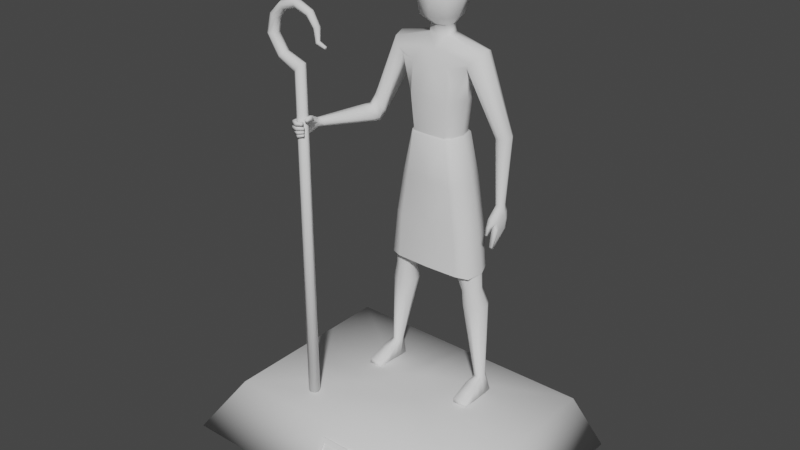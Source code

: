 # Source: herdsman.blend  (saved by Blender 2.80.75; exported with 4.5.12 LTS)
import bpy
from mathutils import Matrix  # noqa: F401  (used for matrix-valued properties, if any)

bpy.ops.wm.read_factory_settings(use_empty=True)
scene = bpy.context.scene
scene.name = 'Scene'

# ---- collections
col_collection = bpy.data.collections.new('Collection'); scene.collection.children.link(col_collection)

# ---- world
world_world = bpy.data.worlds.new('World'); scene.world = world_world
world_world.use_nodes = True; world_world.node_tree.nodes.clear()
_N = world_world.node_tree.nodes; _L = world_world.node_tree.links
n0 = _N.new('ShaderNodeOutputWorld'); n0.name = 'World Output'; n0.location = (300, 300)
n1 = _N.new('ShaderNodeBackground'); n1.name = 'Background'; n1.location = (10, 300)
n1.inputs[0].default_value = (0.05088, 0.05088, 0.05088, 1.0)
_L.new(n1.outputs[0], n0.inputs[0])
n0.is_active_output = True
world_world.color = (0.05088, 0.05088, 0.05088)
world_world.use_sun_shadow = False
world_world.sun_shadow_jitter_overblur = 0.0

# ---- meshes
me_plane = bpy.data.meshes.new('Plane')
me_plane.from_pydata([(-1.43, -0.795, -1.577), (-0.6194, -0.795, -1.577), (-1.43, -0.1208, -2.026), (-0.6194, -0.1208, -2.026), (-1.365, -0.2047, -1.971), (-1.365, -0.7399, -1.614), (-0.7215, -0.7399, -1.614), (-0.7215, -0.2047, -1.971), (-1.365, -0.1847, -1.942), (-1.365, -0.7199, -1.585), (-0.7215, -0.7199, -1.585), (-0.7215, -0.1847, -1.942), (-1.43, -0.1009, -1.998), (-1.43, -0.7751, -1.548), (-0.6194, -0.7751, -1.548), (-0.6194, -0.1009, -1.998)], [], [(5, 0, 2, 4), (6, 1, 0, 5), (7, 3, 1, 6), (4, 2, 3, 7), (9, 8, 12, 13), (10, 9, 13, 14), (11, 10, 14, 15), (8, 11, 15, 12), (4, 7, 11, 8), (6, 5, 9, 10), (1, 3, 15, 14), (2, 0, 13, 12), (7, 6, 10, 11), (5, 4, 8, 9), (3, 2, 12, 15), (0, 1, 14, 13)])
_uv = me_plane.uv_layers.new(name='UVMap')
_uv.uv.foreach_set('vector', [0.1031, 0.1031, 0.0, 0.0, 0.0, 1.0, 0.1031, 0.8969, 0.8969, 0.1031, 1.0, 0.0, 0.0, 0.0, 0.1031, 0.1031, 0.8969, 0.8969, 1.0, 1.0, 1.0, 0.0, 0.8969, 0.1031, 0.1031, 0.8969, 0.0, 1.0, 1.0, 1.0, 0.8969, 0.8969, 0.1031, 0.1031, 0.1031, 0.8969, 0.0, 1.0, 0.0, 0.0, 0.8969, 0.1031, 0.1031, 0.1031, 0.0, 0.0, 1.0, 0.0, 0.8969, 0.8969, 0.8969, 0.1031, 1.0, 0.0, 1.0, 1.0, 0.1031, 0.8969, 0.8969, 0.8969, 1.0, 1.0, 0.0, 1.0, 0.1031, 0.8969, 0.8969, 0.8969, 0.8969, 0.8969, 0.1031, 0.8969, 0.8969, 0.1031, 0.1031, 0.1031, 0.1031, 0.1031, 0.8969, 0.1031, 1.0, 0.0, 1.0, 1.0, 1.0, 1.0, 1.0, 0.0, 0.0, 1.0, 0.0, 0.0, 0.0, 0.0, 0.0, 1.0, 0.8969, 0.8969, 0.8969, 0.1031, 0.8969, 0.1031, 0.8969, 0.8969, 0.1031, 0.1031, 0.1031, 0.8969, 0.1031, 0.8969, 0.1031, 0.1031, 1.0, 1.0, 0.0, 1.0, 0.0, 1.0, 1.0, 1.0, 0.0, 0.0, 1.0, 0.0, 1.0, 0.0, 0.0, 0.0])
me_plane.use_remesh_preserve_volume = False
me_plane.use_remesh_preserve_attributes = False
me_plane.use_mirror_vertex_groups = False
me_plane.update()
me_cube = bpy.data.meshes.new('Cube')
me_cube.from_pydata([(0.2534, 1.033, -1.134), (0.2534, 0.7163, -1.134), (1.092, 0.9941, -7.872), (0.3836, 1.266, -2.264), (0.4208, 1.196, -0.1053), (0.4208, 0.5475, -0.1053), (0.8965, 0.6711, -6.042), (0.4428, 0.4901, -1.635), (0.286, 1.075, 0.1874), (0.286, 0.6681, 0.1874), (0.8445, 1.078, -6.051), (0.408, 0.493, -2.93), (0.7561, 1.1, -1.595), (0.9809, 0.6929, -1.353), (0.9578, 1.063, -1.343), (0.6253, 1.207, -3.681), (0.6243, 0.5399, -3.681), (0.7102, 1.0, -6.074), (0.9941, 1.037, -6.026), (1.031, 0.7494, -6.02), (0.7469, 0.7121, -6.068), (0.9814, 0.97, -8.264), (1.292, 0.9983, -8.253), (1.203, 0.8215, -7.919), (1.042, 0.8006, -7.933), (0.9981, 0.1947, -8.292), (1.287, 0.1947, -8.292), (1.287, 0.1947, -8.168), (0.9981, 0.1947, -8.168), (0.2294, 1.03, -0.9629), (0.2294, 0.7199, -0.9629), (1.143, 0.1947, -8.168), (0.364, 1.214, -2.93), (0.3491, 1.128, -0.8002), (0.3491, 0.5522, -0.8002), (1.143, 0.1947, -8.292), (0.3996, 0.5396, -3.72), (0.56, 1.149, -2.263), (0.56, 0.5667, -2.263), (0.4945, 1.106, -2.929), (0.4945, 0.6009, -2.929), (1.017, 0.9506, -7.892), (1.178, 0.9723, -7.871), (0.9905, 0.6386, -8.299), (1.295, 0.6386, -8.299), (0.9943, 0.4145, -8.296), (1.291, 0.4145, -8.296), (1.254, 0.5629, -7.999), (1.007, 0.5629, -7.999), (0.9596, 1.067, -1.34), (0.9927, 0.6774, -1.34), (0.7813, 0.6129, -1.591), (0.4017, 1.288, -3.697), (1.137, 0.9842, -8.258), (1.13, 0.7789, -7.935), (1.143, 0.6386, -8.299), (1.143, 0.4145, -8.296), (1.13, 0.5629, -7.999), (0.4461, 0.45, -2.264), (0.3163, 1.255, -1.604), (0.06853, 0.5436, -3.908), (0.06854, 1.206, -3.913), (-0.1163, 1.033, -1.134), (-0.1163, 0.7163, -1.134), (-0.955, 0.9911, -7.873), (-0.2466, 1.266, -2.264), (-0.2837, 1.196, -0.1053), (-0.2837, 0.5475, -0.1053), (-0.7595, 0.6711, -6.042), (-0.3058, 0.4901, -1.635), (-0.149, 1.075, 0.1874), (-0.149, 0.6681, 0.1874), (-0.7075, 1.078, -6.051), (-0.2709, 0.493, -2.93), (-0.619, 1.1, -1.595), (-0.8438, 0.6929, -1.353), (-0.8208, 1.063, -1.343), (-0.4885, 1.221, -3.682), (-0.4874, 0.5399, -3.682), (-0.5731, 1.0, -6.074), (-0.857, 1.037, -6.026), (-0.8938, 0.7494, -6.02), (-0.6099, 0.7121, -6.068), (-0.8444, 0.97, -8.264), (-1.155, 0.9983, -8.253), (-1.063, 0.8233, -7.918), (-0.907, 0.8029, -7.932), (-0.861, 0.1947, -8.292), (-1.15, 0.1947, -8.292), (-1.15, 0.1947, -8.168), (-0.861, 0.1947, -8.168), (-0.09235, 1.03, -0.9629), (-0.09235, 0.7199, -0.9629), (-1.005, 0.1947, -8.168), (-0.2269, 1.214, -2.93), (-0.2121, 1.128, -0.8002), (-0.2121, 0.5522, -0.8002), (-1.005, 0.1947, -8.292), (-0.2626, 0.5396, -3.72), (-0.4229, 1.149, -2.263), (-0.4229, 0.5667, -2.263), (-0.3574, 1.106, -2.929), (-0.3574, 0.6009, -2.929), (-0.883, 0.9488, -7.893), (-1.039, 0.9699, -7.872), (-0.8535, 0.6386, -8.299), (-1.158, 0.6386, -8.299), (-0.8573, 0.4145, -8.296), (-1.154, 0.4145, -8.296), (-1.106, 0.5629, -7.999), (-0.8728, 0.5629, -7.999), (-0.8225, 1.067, -1.34), (-0.8557, 0.6774, -1.34), (-0.6442, 0.6129, -1.591), (0.06853, 0.6555, -1.129), (0.06853, 1.094, -1.129), (0.06853, 1.138, 0.1813), (0.06853, 0.612, 0.1813), (0.06853, 0.455, -0.1075), (0.06853, 1.294, -0.1075), (0.06853, 0.6735, -0.9612), (0.06853, 1.076, -0.9612), (0.06853, 0.4603, -0.7959), (0.06853, 1.206, -0.7959), (0.06853, 0.4766, -2.933), (0.06853, 0.4902, -1.629), (0.06853, 0.4328, -2.266), (-0.2647, 1.288, -3.697), (0.06853, 1.231, -2.933), (0.06853, 1.283, -2.266), (-0.9997, 0.9842, -8.258), (-0.9924, 0.7818, -7.934), (-1.005, 0.6386, -8.299), (-1.005, 0.4145, -8.296), (-0.9892, 0.5629, -7.999), (-0.309, 0.45, -2.264), (-0.1793, 1.255, -1.604), (0.06853, 1.255, -1.602), (1.225, 1.139, -2.88), (1.24, 0.9109, -2.87), (1.463, 0.9277, -2.821), (1.448, 1.156, -2.831), (1.411, 0.8954, -4.069), (1.424, 0.7377, -4.051), (1.533, 0.7715, -4.033), (1.514, 0.9204, -4.049), (-0.9735, 0.3463, -2.846), (-1.141, 0.4922, -2.956), (-1.288, 0.514, -2.758), (-1.355, -0.739, -2.75), (-1.461, -0.7313, -2.806), (-1.549, -0.7625, -2.698), (-1.443, -0.766, -2.642), (-1.147, 0.3081, -2.635), (0.7187, 0.878, -3.671), (0.6774, 0.8761, -1.706), (0.5638, 0.8536, -2.929), (0.6554, 0.8579, -2.262), (0.2953, 0.8747, -1.134), (0.3402, 0.8751, 0.1874), (0.5085, 0.8747, -0.1053), (0.2717, 0.8747, -0.9629), (0.419, 0.8332, -0.8002), (0.06853, 0.8747, -3.91), (1.071, 0.9011, -6.013), (0.6698, 0.8484, -6.081), (0.9984, 0.8729, -7.916), (0.986, 0.8043, -8.282), (1.293, 0.8185, -8.276), (1.223, 0.9, -7.892), (0.06853, 0.8747, 0.2268), (1.14, 0.8114, -8.279), (-0.5818, 0.878, -3.672), (-0.5403, 0.8761, -1.706), (-0.4267, 0.8536, -2.929), (-0.5183, 0.8579, -2.262), (-0.1582, 0.8747, -1.134), (-0.2032, 0.8751, 0.1874), (-0.3715, 0.8747, -0.1053), (-0.1347, 0.8747, -0.9629), (-0.282, 0.8332, -0.8002), (-0.9342, 0.9011, -6.013), (-0.5327, 0.8484, -6.081), (-0.8644, 0.8733, -7.915), (-0.8489, 0.8043, -8.282), (-1.156, 0.8185, -8.276), (-1.083, 0.8997, -7.892), (-1.003, 0.8114, -8.279), (1.186, 1.022, -2.885), (1.502, 1.045, -2.816), (1.4, 0.8282, -4.065), (1.545, 0.8411, -4.038), (-1.385, -0.7311, -2.795), (-1.518, -0.77, -2.652), (-1.035, 0.4272, -2.942), (-1.243, 0.3912, -2.638), (-0.8892, 0.8863, -1.278), (1.026, 0.8863, -1.278), (0.3256, 0.6096, -1.384), (0.06853, 0.6096, -1.379), (0.8639, 0.5847, -1.497), (0.2624, 1.155, -1.369), (0.06853, 1.155, -1.366), (0.8398, 1.138, -1.486), (-0.1886, 0.6096, -1.384), (-0.7268, 0.5847, -1.497), (-0.1253, 1.155, -1.369), (-0.7028, 1.138, -1.486), (1.355, 0.872, -2.844), (1.333, 1.195, -2.857), (1.483, 0.7309, -4.039), (1.46, 0.9402, -4.062), (-1.526, -0.7424, -2.769), (-1.366, -0.7547, -2.672), (-1.236, 0.5345, -2.885), (-1.041, 0.2839, -2.695), (1.071, 1.151, -6.367), (0.7575, 0.7449, -6.406), (0.7105, 1.104, -6.4), (1.118, 0.7918, -6.375), (0.9481, 0.6936, -6.392), (0.881, 1.203, -6.381), (0.6598, 0.9153, -6.409), (1.169, 0.981, -6.364), (-0.9483, 1.149, -6.368), (-0.6375, 0.7469, -6.408), (-0.5911, 1.103, -6.401), (-0.9947, 0.7933, -6.376), (-0.8263, 0.6961, -6.394), (-0.7598, 1.2, -6.383), (-0.5408, 0.9156, -6.411), (-1.045, 0.9807, -6.366), (-0.2387, 0.591, -4.921), (-0.704, 1.164, -4.879), (-0.2175, 1.137, -4.928), (-0.7246, 0.6103, -4.875), (-0.5167, 0.5652, -4.898), (-0.4879, 1.185, -4.904), (-0.1943, 0.8595, -4.93), (-0.8023, 0.8917, -4.871), (0.3764, 0.5918, -4.921), (0.8405, 1.163, -4.879), (0.3554, 1.136, -4.928), (0.861, 0.611, -4.875), (0.6537, 0.5661, -4.898), (0.6249, 1.184, -4.904), (0.3322, 0.8595, -4.93), (0.9384, 0.8916, -4.871), (0.4355, 1.201, -0.4609), (0.4355, 0.5267, -0.4609), (0.07055, 1.301, -0.4598), (0.07055, 0.4281, -0.4598), (-0.2944, 1.201, -0.4609), (-0.2944, 0.5267, -0.4609), (-0.3853, 0.8644, -0.4609), (0.5264, 0.8644, -0.4609), (0.1263, 1.196, -3.972), (0.1287, 0.5501, -3.967), (0.6737, 1.209, -3.888), (0.6755, 0.5494, -3.887), (0.4529, 0.5432, -3.923), (0.4509, 1.207, -3.926), (0.1231, 0.8727, -3.971), (0.7676, 0.8798, -3.878), (0.02451, 1.196, -3.967), (0.02795, 0.8725, -3.966), (-0.6163, 0.88, -3.873), (0.02191, 0.5504, -3.962), (-0.5222, 1.209, -3.882), (-0.5243, 0.55, -3.881), (-0.3018, 0.5433, -3.917), (-0.2995, 1.207, -3.921), (0.5797, 1.207, -3.418), (0.579, 0.5612, -3.418), (0.06853, 1.273, -3.571), (0.06853, 0.5202, -3.568), (0.4025, 0.5234, -3.444), (0.4039, 1.262, -3.429), (-0.4427, 1.207, -3.419), (-0.4421, 0.5612, -3.419), (-0.2655, 0.5234, -3.445), (-0.2669, 1.262, -3.43), (-0.5277, 0.8695, -3.413), (0.6646, 0.8695, -3.412), (-1.169, 0.6535, -2.733), (-0.9308, 0.4186, -2.669), (-1.017, 0.3837, -2.516), (-1.223, 0.5304, -2.467), (-1.242, 0.6469, -2.603), (-1.067, 0.5967, -2.796), (-1.135, 0.4281, -2.455), (-0.963, 0.5113, -2.782), (-1.064, 0.1347, -2.706), (-1.33, 0.3386, -2.73), (-1.17, 0.1439, -2.639), (-1.01, 0.2124, -2.851), (-1.272, 0.2147, -2.629), (-1.08, 0.294, -2.934), (-1.287, 0.3747, -2.856), (-1.192, 0.3488, -2.935), (1.398, 0.8147, -4.766), (1.444, 0.8174, -4.781), (1.439, 0.8647, -4.788), (1.393, 0.8619, -4.774), (1.449, 0.7451, -4.863), (1.402, 0.744, -4.857), (1.404, 0.6972, -4.85), (1.451, 0.6983, -4.856), (1.473, 0.6467, -4.883), (1.418, 0.6349, -4.873), (1.432, 0.5809, -4.859), (1.488, 0.5927, -4.869), (1.525, 0.5622, -4.821), (1.465, 0.5537, -4.818), (1.474, 0.4984, -4.796), (1.534, 0.5069, -4.799), (1.423, 0.5284, -4.593), (1.377, 0.5378, -4.588), (1.369, 0.4925, -4.576), (1.415, 0.483, -4.58), (1.471, 0.5728, -4.446), (1.391, 0.5862, -4.44), (1.38, 0.5236, -4.417), (1.446, 0.5102, -4.423), (1.528, 0.6359, -4.336), (1.398, 0.6529, -4.332), (1.386, 0.572, -4.276), (1.484, 0.555, -4.28), (1.554, 0.7643, -4.515), (1.449, 0.7559, -4.506), (1.455, 0.668, -4.486), (1.552, 0.6722, -4.486), (1.461, 0.5909, -4.456), (1.549, 0.6043, -4.459), (1.551, 0.8589, -4.526), (1.452, 0.8503, -4.511), (1.543, 0.9284, -4.521), (1.444, 0.9199, -4.506), (1.568, 0.8197, -4.189), (1.556, 0.7485, -4.126), (1.569, 0.8854, -4.161), (1.374, 0.7741, -4.159), (1.499, 0.7021, -4.109), (1.401, 0.7136, -4.124), (1.412, 0.8521, -4.192), (1.446, 0.9399, -4.16), (1.449, 0.9438, -4.332), (1.563, 0.9256, -4.339), (1.561, 0.6997, -4.337), (1.577, 0.7979, -4.338), (1.564, 0.8618, -4.338), (1.464, 0.8156, -4.332), (-1.272, -1.326, -2.773), (-1.255, -1.361, -2.773), (-1.256, -1.362, -2.734), (-1.273, -1.327, -2.733), (-1.27, -1.326, -2.714), (-1.253, -1.364, -2.713), (-1.254, -1.364, -2.67), (-1.272, -1.326, -2.671), (-1.258, -1.332, -2.648), (-1.239, -1.374, -2.643), (-1.244, -1.372, -2.597), (-1.264, -1.33, -2.602), (-1.258, -1.353, -2.558), (-1.244, -1.403, -2.545), (-1.258, -1.393, -2.495), (-1.272, -1.344, -2.508), (-1.196, -1.316, -2.493), (-1.24, -1.331, -2.503), (-1.25, -1.332, -2.456), (-1.206, -1.317, -2.446), (-1.245, -1.122, -2.511), (-1.299, -1.161, -2.521), (-1.319, -1.151, -2.457), (-1.265, -1.112, -2.447), (-1.335, -1.032, -2.598), (-1.444, -1.146, -2.597), (-1.468, -1.114, -2.497), (-1.377, -1.001, -2.514), (-1.46, -1.217, -2.707), (-1.549, -1.219, -2.71), (-1.567, -1.215, -2.634), (-1.46, -1.216, -2.632), (-1.573, -1.183, -2.551), (-1.489, -1.207, -2.52), (-1.455, -1.198, -2.778), (-1.545, -1.204, -2.783), (-1.444, -1.142, -2.866), (-1.543, -1.15, -2.873), (-1.365, -1.376, -2.579), (-1.375, -1.439, -2.57), (-1.386, -1.428, -2.508), (-1.376, -1.366, -2.517), (-1.456, -1.33, -2.606), (-1.523, -1.364, -2.603), (-1.526, -1.351, -2.528), (-1.459, -1.317, -2.531), (-1.45, -1.335, -2.702), (-1.517, -1.373, -2.702), (-1.521, -1.367, -2.626), (-1.453, -1.33, -2.625), (-1.358, -1.361, -2.668), (-1.366, -1.424, -2.663), (-1.374, -1.418, -2.6), (-1.365, -1.355, -2.605), (-1.44, -1.31, -2.774), (-1.497, -1.348, -2.777), (-1.501, -1.348, -2.709), (-1.444, -1.31, -2.705), (-1.359, -1.354, -2.744), (-1.36, -1.413, -2.743), (-1.365, -1.412, -2.685), (-1.364, -1.354, -2.686), (-1.45, -1.261, -2.842), (-1.5, -1.306, -2.849), (-1.506, -1.308, -2.782), (-1.456, -1.264, -2.776), (-1.364, -1.346, -2.81), (-1.373, -1.4, -2.811), (-1.378, -1.401, -2.756), (-1.369, -1.347, -2.755), (-1.556, -1.069, -2.655), (-1.56, -1.044, -2.576), (-1.365, -0.891, -2.673), (-1.532, -0.9121, -2.723), (-1.536, -0.8767, -2.632), (-1.48, -0.8697, -2.591), (-1.412, -0.8239, -2.781), (-1.527, -0.8108, -2.779), (-1.532, -0.8167, -2.668), (-1.405, -0.8002, -2.667), (-1.384, -0.8099, -2.715), (-1.473, -0.8187, -2.803), (-1.409, -0.8568, -2.591), (-1.436, -0.9206, -2.717), (-1.46, -0.8054, -2.637), (-1.455, -1.082, -2.705), (-1.545, -1.073, -2.709), (-1.551, -0.8142, -2.725), (-1.449, -1.058, -2.756), (-1.54, -1.05, -2.76), (-1.426, -0.9069, -2.824), (-1.527, -0.8977, -2.827), (-1.436, -1.014, -2.849), (-1.535, -1.005, -2.853)], [(49, 14), (13, 50), (111, 76), (75, 112)], [(47, 57, 31, 27), (58, 126, 124, 11), (116, 8, 4, 119), (219, 220, 54, 23), (218, 221, 2, 41), (159, 9, 5, 160), (35, 26, 27, 31), (277, 272, 15, 52), (23, 54, 57, 47), (170, 117, 9, 159), (155, 157, 37, 12), (7, 58, 38, 51), (249, 251, 122, 34), (276, 273, 40, 11), (34, 122, 120, 30), (30, 120, 114, 1), (283, 273, 16, 154), (161, 30, 1, 158), (242, 245, 10, 17), (129, 3, 32, 128), (121, 29, 0, 115), (162, 34, 30, 161), (43, 55, 56, 45), (123, 33, 29, 121), (255, 249, 34, 162), (243, 244, 6, 19), (41, 2, 53, 21), (250, 248, 33, 123), (3, 37, 39, 32), (157, 38, 40, 156), (245, 241, 18, 10), (247, 243, 19, 164), (244, 240, 20, 6), (246, 242, 17, 165), (221, 216, 42, 2), (223, 219, 23, 169), (220, 217, 24, 54), (222, 218, 41, 166), (2, 42, 22, 53), (166, 167, 43, 24), (171, 168, 44, 55), (168, 169, 23, 44), (55, 44, 46, 56), (44, 23, 47, 46), (54, 24, 48, 57), (24, 43, 45, 48), (56, 46, 26, 35), (46, 47, 27, 26), (57, 48, 28, 31), (48, 45, 25, 28), (167, 171, 55, 43), (9, 117, 118, 5), (45, 56, 35, 25), (275, 276, 11, 124), (125, 126, 58, 7), (274, 277, 52, 61), (25, 35, 31, 28), (38, 58, 11, 40), (198, 199, 125, 7), (200, 198, 7, 51), (59, 3, 129, 137), (201, 59, 137, 202), (3, 59, 12, 37), (201, 203, 12, 59), (109, 89, 93, 134), (135, 73, 124, 126), (116, 119, 66, 70), (227, 85, 131, 228), (226, 103, 64, 229), (177, 178, 67, 71), (97, 93, 89, 88), (281, 127, 77, 278), (85, 109, 134, 131), (170, 177, 71, 117), (173, 74, 99, 175), (69, 113, 100, 135), (253, 96, 122, 251), (280, 73, 102, 279), (96, 92, 120, 122), (92, 63, 114, 120), (282, 172, 78, 279), (179, 176, 63, 92), (234, 79, 72, 237), (129, 128, 94, 65), (121, 115, 62, 91), (180, 179, 92, 96), (105, 107, 133, 132), (123, 121, 91, 95), (254, 180, 96, 253), (235, 81, 68, 236), (103, 83, 130, 64), (250, 123, 95, 252), (65, 94, 101, 99), (175, 174, 102, 100), (237, 72, 80, 233), (239, 181, 81, 235), (236, 68, 82, 232), (238, 182, 79, 234), (229, 64, 104, 224), (231, 186, 85, 227), (228, 131, 86, 225), (230, 183, 103, 226), (64, 130, 84, 104), (183, 86, 105, 184), (187, 132, 106, 185), (185, 106, 85, 186), (132, 133, 108, 106), (106, 108, 109, 85), (131, 134, 110, 86), (86, 110, 107, 105), (133, 97, 88, 108), (108, 88, 89, 109), (134, 93, 90, 110), (110, 90, 87, 107), (184, 105, 132, 187), (71, 67, 118, 117), (107, 87, 97, 133), (275, 124, 73, 280), (125, 69, 135, 126), (274, 61, 127, 281), (87, 90, 93, 97), (100, 102, 73, 135), (204, 69, 125, 199), (205, 113, 69, 204), (136, 137, 129, 65), (206, 202, 137, 136), (65, 99, 74, 136), (206, 136, 74, 207), (155, 12, 138, 188), (203, 49, 141, 209), (200, 51, 139, 208), (190, 143, 139, 188), (210, 144, 140, 208), (191, 145, 141, 189), (211, 142, 138, 209), (297, 299, 147, 194), (298, 293, 148, 214), (296, 294, 153, 195), (292, 295, 146, 215), (284, 214, 148, 288), (286, 215, 146, 285), (291, 194, 147, 289), (196, 176, 62, 111), (287, 196, 111, 288), (197, 49, 0, 158), (189, 197, 50, 140), (141, 49, 197, 189), (50, 197, 158, 1), (290, 112, 196, 287), (112, 63, 176, 196), (285, 146, 194, 291), (293, 296, 195, 148), (295, 297, 194, 146), (144, 191, 189, 140), (142, 190, 188, 138), (51, 155, 188, 139), (83, 184, 187, 130), (84, 185, 186, 104), (130, 187, 185, 84), (103, 183, 184, 83), (225, 86, 183, 230), (224, 104, 186, 231), (232, 82, 182, 238), (233, 80, 181, 239), (99, 101, 174, 175), (252, 95, 180, 254), (95, 91, 179, 180), (91, 62, 176, 179), (278, 77, 172, 282), (113, 173, 175, 100), (116, 70, 177, 170), (70, 66, 178, 177), (21, 53, 171, 167), (22, 42, 169, 168), (53, 22, 168, 171), (41, 21, 167, 166), (217, 222, 166, 24), (216, 223, 169, 42), (240, 246, 165, 20), (241, 247, 164, 18), (37, 157, 156, 39), (248, 255, 162, 33), (33, 162, 161, 29), (29, 161, 158, 0), (272, 283, 154, 15), (51, 38, 157, 155), (116, 170, 159, 8), (8, 159, 160, 4), (290, 153, 215, 286), (289, 147, 214, 284), (294, 292, 215, 153), (299, 298, 214, 147), (145, 211, 209, 141), (143, 210, 208, 139), (50, 200, 208, 140), (12, 203, 209, 138), (62, 206, 207, 111), (62, 115, 202, 206), (112, 205, 204, 63), (63, 204, 199, 114), (0, 49, 203, 201), (0, 201, 202, 115), (50, 1, 198, 200), (1, 114, 199, 198), (18, 164, 223, 216), (20, 165, 222, 217), (165, 17, 218, 222), (6, 20, 217, 220), (164, 19, 219, 223), (10, 18, 216, 221), (17, 10, 221, 218), (19, 6, 220, 219), (80, 224, 231, 181), (82, 225, 230, 182), (182, 230, 226, 79), (68, 228, 225, 82), (181, 231, 227, 81), (72, 229, 224, 80), (79, 226, 229, 72), (81, 227, 228, 68), (268, 233, 239, 266), (267, 232, 238, 265), (265, 238, 234, 264), (270, 236, 232, 267), (266, 239, 235, 269), (271, 237, 233, 268), (269, 235, 236, 270), (264, 234, 237, 271), (258, 263, 247, 241), (257, 262, 246, 240), (262, 256, 242, 246), (260, 257, 240, 244), (263, 259, 243, 247), (261, 258, 241, 245), (259, 260, 244, 243), (256, 261, 245, 242), (4, 160, 255, 248), (66, 252, 254, 178), (119, 250, 252, 66), (178, 254, 253, 67), (67, 253, 251, 118), (119, 4, 248, 250), (160, 5, 249, 255), (5, 118, 251, 249), (61, 52, 261, 256), (16, 36, 260, 259), (52, 15, 258, 261), (154, 16, 259, 263), (36, 60, 257, 260), (163, 61, 256, 262), (60, 163, 262, 257), (15, 154, 263, 258), (61, 264, 271, 127), (78, 269, 270, 98), (127, 271, 268, 77), (172, 266, 269, 78), (98, 270, 267, 60), (163, 265, 264, 61), (60, 267, 265, 163), (77, 268, 266, 172), (39, 156, 283, 272), (101, 278, 282, 174), (128, 274, 281, 94), (60, 275, 280, 98), (174, 282, 279, 102), (98, 280, 279, 78), (94, 281, 278, 101), (128, 32, 277, 274), (60, 36, 276, 275), (156, 40, 273, 283), (36, 16, 273, 276), (32, 39, 272, 277), (150, 212, 298, 299), (152, 213, 292, 294), (149, 192, 297, 295), (151, 193, 296, 293), (213, 149, 295, 292), (193, 152, 294, 296), (212, 151, 293, 298), (192, 150, 299, 297), (74, 289, 284, 207), (112, 290, 286, 205), (113, 285, 291, 173), (153, 290, 287, 195), (195, 287, 288, 148), (173, 291, 289, 74), (205, 286, 285, 113), (207, 284, 288, 111), (307, 306, 305, 304), (303, 302, 301, 300), (311, 310, 309, 308), (315, 314, 313, 312), (319, 318, 317, 316), (300, 301, 334, 335), (301, 302, 336, 334), (302, 303, 337, 336), (303, 300, 335, 337), (304, 305, 335, 334), (305, 306, 329, 335), (306, 307, 328, 329), (307, 304, 334, 328), (308, 309, 329, 328), (309, 310, 330, 329), (310, 311, 331, 330), (311, 308, 328, 331), (316, 317, 321, 320), (317, 318, 322, 321), (318, 319, 323, 322), (319, 316, 320, 323), (320, 321, 325, 324), (321, 322, 326, 325), (322, 323, 327, 326), (323, 320, 324, 327), (326, 327, 342, 343), (312, 313, 330, 331), (313, 314, 332, 330), (314, 315, 333, 332), (315, 312, 331, 333), (342, 327, 324, 339), (333, 324, 325, 332), (336, 337, 346, 347), (336, 347, 350, 334), (334, 350, 349, 328), (328, 349, 348, 331), (331, 348, 324, 333), (337, 335, 351, 346), (335, 329, 351), (329, 330, 351), (330, 332, 325, 351), (325, 341, 344, 351), (345, 346, 351, 344), (346, 345, 340, 347), (324, 348, 338, 339), (348, 349, 350, 338), (340, 338, 350, 347), (325, 326, 343, 341), (345, 211, 145, 340), (142, 211, 345, 344), (341, 190, 142, 344), (190, 341, 343, 143), (342, 210, 143, 343), (210, 342, 339, 144), (144, 339, 338, 191), (338, 340, 145, 191), (149, 213, 431, 432), (433, 428, 435, 442), (371, 370, 369, 368), (367, 366, 365, 364), (363, 362, 361, 360), (359, 358, 357, 356), (150, 433, 429, 212), (355, 354, 353, 352), (152, 193, 430, 436), (151, 439, 430, 193), (352, 353, 419, 418), (353, 354, 420, 419), (354, 355, 421, 420), (355, 352, 418, 421), (356, 357, 411, 410), (357, 358, 412, 411), (358, 359, 413, 412), (359, 356, 410, 413), (360, 361, 403, 402), (361, 362, 404, 403), (362, 363, 405, 404), (363, 360, 402, 405), (212, 429, 439, 151), (382, 384, 423, 422), (384, 385, 378, 423), (385, 383, 377, 378), (192, 428, 433, 150), (422, 423, 426, 425), (423, 378, 427, 426), (442, 443, 429, 433), (430, 426, 427, 436), (427, 434, 431, 436), (368, 369, 373, 372), (369, 370, 374, 373), (370, 371, 375, 374), (371, 368, 372, 375), (372, 373, 377, 376), (373, 374, 378, 377), (374, 375, 379, 378), (375, 372, 376, 379), (376, 377, 424), (424, 435, 428, 432), (378, 379, 434, 427), (379, 376, 424, 434), (213, 152, 436, 431), (438, 422, 425), (424, 432, 431, 434), (377, 437, 435, 424), (439, 429, 443, 425), (381, 382, 422, 438), (383, 380, 437, 377), (394, 395, 382, 383), (395, 396, 384, 382), (396, 397, 385, 384), (397, 394, 383, 385), (425, 441, 438), (437, 440, 435), (192, 149, 432, 428), (387, 381, 438, 441), (380, 386, 440, 437), (444, 445, 443, 442), (445, 441, 425, 443), (425, 426, 430, 439), (440, 444, 442, 435), (388, 389, 445, 444), (389, 387, 441, 445), (386, 388, 444, 440), (364, 365, 391, 390), (365, 366, 392, 391), (366, 367, 393, 392), (367, 364, 390, 393), (390, 391, 395, 394), (391, 392, 396, 395), (392, 393, 397, 396), (393, 390, 394, 397), (398, 399, 381, 380), (399, 400, 382, 381), (400, 401, 383, 382), (401, 398, 380, 383), (402, 403, 399, 398), (403, 404, 400, 399), (404, 405, 401, 400), (405, 402, 398, 401), (406, 407, 387, 386), (407, 408, 381, 387), (408, 409, 380, 381), (409, 406, 386, 380), (410, 411, 407, 406), (411, 412, 408, 407), (412, 413, 409, 408), (413, 410, 406, 409), (414, 415, 389, 388), (415, 416, 387, 389), (416, 417, 386, 387), (417, 414, 388, 386), (418, 419, 415, 414), (419, 420, 416, 415), (420, 421, 417, 416), (421, 418, 414, 417)])
me_cube.polygons.foreach_set('use_smooth', [True] * 443)
_uv = me_cube.uv_layers.new(name='UVMap')
_uv.uv.foreach_set('vector', [0.0, 0.0, 0.0, 0.0, 0.0, 0.0, 0.0, 0.0, 0.0, 0.0, 0.0, 0.0, 0.0, 0.0, 0.0, 0.0, 0.0, 0.0, 0.0, 0.0, 0.0, 0.0, 0.0, 0.0, 0.0, 0.0, 0.0, 0.0, 0.0, 0.0, 0.0, 0.0, 0.0, 0.0, 0.0, 0.0, 0.0, 0.0, 0.0, 0.0, 0.0, 0.0, 0.0, 0.0, 0.0, 0.0, 0.0, 0.0, 0.0, 0.0, 0.0, 0.0, 0.0, 0.0, 0.0, 0.0, 0.0, 0.0, 0.0, 0.0, 0.0, 0.0, 0.0, 0.0, 0.0, 0.0, 0.0, 0.0, 0.0, 0.0, 0.0, 0.0, 0.0, 0.0, 0.0, 0.0, 0.0, 0.0, 0.0, 0.0, 0.0, 0.0, 0.0, 0.0, 0.0, 0.0, 0.0, 0.0, 0.0, 0.0, 0.0, 0.0, 0.0, 0.0, 0.0, 0.0, 0.0, 0.0, 0.0, 0.0, 0.0, 0.0, 0.0, 0.0, 0.0, 0.0, 0.0, 0.0, 0.0, 0.0, 0.0, 0.0, 0.0, 0.0, 0.0, 0.0, 0.0, 0.0, 0.0, 0.0, 0.0, 0.0, 0.0, 0.0, 0.0, 0.0, 0.0, 0.0, 0.0, 0.0, 0.0, 0.0, 0.0, 0.0, 0.0, 0.0, 0.0, 0.0, 0.0, 0.0, 0.0, 0.0, 0.0, 0.0, 0.0, 0.0, 0.0, 0.0, 0.0, 0.0, 0.0, 0.0, 0.0, 0.0, 0.0, 0.0, 0.0, 0.0, 0.0, 0.0, 0.0, 0.0, 0.0, 0.0, 0.0, 0.0, 0.0, 0.0, 0.0, 0.0, 0.0, 0.0, 0.0, 0.0, 0.0, 0.0, 0.0, 0.0, 0.0, 0.0, 0.0, 0.0, 0.0, 0.0, 0.0, 0.0, 0.0, 0.0, 0.0, 0.0, 0.0, 0.0, 0.0, 0.0, 0.0, 0.0, 0.0, 0.0, 0.0, 0.0, 0.0, 0.0, 0.0, 0.0, 0.0, 0.0, 0.0, 0.0, 0.0, 0.0, 0.0, 0.0, 0.0, 0.0, 0.0, 0.0, 0.0, 0.0, 0.0, 0.0, 0.0, 0.0, 0.0, 0.0, 0.0, 0.0, 0.0, 0.0, 0.0, 0.0, 0.0, 0.0, 0.0, 0.0, 0.0, 0.0, 0.0, 0.0, 0.0, 0.0, 0.0, 0.0, 0.0, 0.0, 0.0, 0.0, 0.0, 0.0, 0.0, 0.0, 0.0, 0.0, 0.0, 0.0, 0.0, 0.0, 0.0, 0.0, 0.0, 0.0, 0.0, 0.0, 0.0, 0.0, 0.0, 0.0, 0.0, 0.0, 0.0, 0.0, 0.0, 0.0, 0.0, 0.0, 0.0, 0.0, 0.0, 0.0, 0.0, 0.0, 0.0, 0.0, 0.0, 0.0, 0.0, 0.0, 0.0, 0.0, 0.0, 0.0, 0.0, 0.0, 0.0, 0.0, 0.0, 0.0, 0.0, 0.0, 0.0, 0.0, 0.0, 0.0, 0.0, 0.0, 0.0, 0.0, 0.0, 0.0, 0.0, 0.0, 0.0, 0.0, 0.0, 0.0, 0.0, 0.0, 0.0, 0.0, 0.0, 0.0, 0.0, 0.0, 0.0, 0.0, 0.0, 0.0, 0.0, 0.0, 0.0, 0.0, 0.0, 0.0, 0.0, 0.0, 0.0, 0.0, 0.0, 0.0, 0.0, 0.0, 0.0, 0.0, 0.0, 0.0, 0.0, 0.0, 0.0, 0.0, 0.0, 0.0, 0.0, 0.0, 0.0, 0.0, 0.0, 0.0, 0.0, 0.0, 0.0, 0.0, 0.0, 0.0, 0.0, 0.0, 0.0, 0.0, 0.0, 0.0, 0.0, 0.0, 0.0, 0.0, 0.0, 0.0, 0.0, 0.0, 0.0, 0.0, 0.0, 0.0, 0.0, 0.0, 0.0, 0.0, 0.0, 0.0, 0.0, 0.0, 0.0, 0.0, 0.0, 0.0, 0.0, 0.0, 0.0, 0.0, 0.0, 0.0, 0.0, 0.0, 0.0, 0.0, 0.0, 0.0, 0.0, 0.0, 0.0, 0.0, 0.0, 0.0, 0.0, 0.0, 0.0, 0.0, 0.0, 0.0, 0.0, 0.0, 0.0, 0.0, 0.0, 0.0, 0.0, 0.0, 0.0, 0.0, 0.0, 0.0, 0.0, 0.0, 0.0, 0.0, 0.0, 0.0, 0.0, 0.0, 0.0, 0.0, 0.0, 0.0, 0.0, 0.0, 0.0, 0.0, 0.0, 0.0, 0.0, 0.0, 0.0, 0.0, 0.0, 0.0, 0.0, 0.0, 0.0, 0.0, 0.0, 0.0, 0.0, 0.0, 0.0, 0.0, 0.0, 0.0, 0.0, 0.0, 0.0, 0.0, 0.0, 0.0, 0.0, 0.0, 0.0, 0.0, 0.0, 0.0, 0.0, 0.0, 0.0, 0.0, 0.0, 0.0, 0.0, 0.0, 0.0, 0.0, 0.0, 0.0, 0.0, 0.0, 0.0, 0.0, 0.0, 0.0, 0.0, 0.0, 0.0, 0.0, 0.0, 0.0, 0.0, 0.0, 0.0, 0.0, 0.0, 0.0, 0.0, 0.0, 0.0, 0.0, 0.0, 0.0, 0.0, 0.0, 0.0, 0.0, 0.0, 0.0, 0.0, 0.0, 0.0, 0.0, 0.0, 0.0, 0.0, 0.0, 0.0, 0.0, 0.0, 0.0, 0.0, 0.0, 0.0, 0.0, 0.0, 0.0, 0.0, 0.0, 0.0, 0.0, 0.0, 0.0, 0.0, 0.0, 0.0, 0.0, 0.0, 0.0, 0.0, 0.0, 0.0, 0.0, 0.0, 0.0, 0.0, 0.0, 0.0, 0.0, 0.0, 0.0, 0.0, 0.0, 0.0, 0.0, 0.0, 0.0, 0.0, 0.0, 0.0, 0.0, 0.0, 0.0, 0.0, 0.0, 0.0, 0.0, 0.0, 0.0, 0.0, 0.0, 0.0, 0.0, 0.0, 0.0, 0.0, 0.0, 0.0, 0.0, 0.0, 0.0, 0.0, 0.0, 0.0, 0.0, 0.0, 0.0, 0.0, 0.0, 0.0, 0.0, 0.0, 0.0, 0.0, 0.0, 0.0, 0.0, 0.0, 0.0, 0.0, 0.0, 0.0, 0.0, 0.0, 0.0, 0.0, 0.0, 0.0, 0.0, 0.0, 0.0, 0.0, 0.0, 0.0, 0.0, 0.0, 0.0, 0.0, 0.0, 0.0, 0.0, 0.0, 0.0, 0.0, 0.0, 0.0, 0.0, 0.0, 0.0, 0.0, 0.0, 0.0, 0.0, 0.0, 0.0, 0.0, 0.0, 0.0, 0.0, 0.0, 0.0, 0.0, 0.0, 0.0, 0.0, 0.0, 0.0, 0.0, 0.0, 0.0, 0.0, 0.0, 0.0, 0.0, 0.0, 0.0, 0.0, 0.0, 0.0, 0.0, 0.0, 0.0, 0.0, 0.0, 0.0, 0.0, 0.0, 0.0, 0.0, 0.0, 0.0, 0.0, 0.0, 0.0, 0.0, 0.0, 0.0, 0.0, 0.0, 0.0, 0.0, 0.0, 0.0, 0.0, 0.0, 0.0, 0.0, 0.0, 0.0, 0.0, 0.0, 0.0, 0.0, 0.0, 0.0, 0.0, 0.0, 0.0, 0.0, 0.0, 0.0, 0.0, 0.0, 0.0, 0.0, 0.0, 0.0, 0.0, 0.0, 0.0, 0.0, 0.0, 0.0, 0.0, 0.0, 0.0, 0.0, 0.0, 0.0, 0.0, 0.0, 0.0, 0.0, 0.0, 0.0, 0.0, 0.0, 0.0, 0.0, 0.0, 0.0, 0.0, 0.0, 0.0, 0.0, 0.0, 0.0, 0.0, 0.0, 0.0, 0.0, 0.0, 0.0, 0.0, 0.0, 0.0, 0.0, 0.0, 0.0, 0.0, 0.0, 0.0, 0.0, 0.0, 0.0, 0.0, 0.0, 0.0, 0.0, 0.0, 0.0, 0.0, 0.0, 0.0, 0.0, 0.0, 0.0, 0.0, 0.0, 0.0, 0.0, 0.0, 0.0, 0.0, 0.0, 0.0, 0.0, 0.0, 0.0, 0.0, 0.0, 0.0, 0.0, 0.0, 0.0, 0.0, 0.0, 0.0, 0.0, 0.0, 0.0, 0.0, 0.0, 0.0, 0.0, 0.0, 0.0, 0.0, 0.0, 0.0, 0.0, 0.0, 0.0, 0.0, 0.0, 0.0, 0.0, 0.0, 0.0, 0.0, 0.0, 0.0, 0.0, 0.0, 0.0, 0.0, 0.0, 0.0, 0.0, 0.0, 0.0, 0.0, 0.0, 0.0, 0.0, 0.0, 0.0, 0.0, 0.0, 0.0, 0.0, 0.0, 0.0, 0.0, 0.0, 0.0, 0.0, 0.0, 0.0, 0.0, 0.0, 0.0, 0.0, 0.0, 0.0, 0.0, 0.0, 0.0, 0.0, 0.0, 0.0, 0.0, 0.0, 0.0, 0.0, 0.0, 0.0, 0.0, 0.0, 0.0, 0.0, 0.0, 0.0, 0.0, 0.0, 0.0, 0.0, 0.0, 0.0, 0.0, 0.0, 0.0, 0.0, 0.0, 0.0, 0.0, 0.0, 0.0, 0.0, 0.0, 0.0, 0.0, 0.0, 0.0, 0.0, 0.0, 0.0, 0.0, 0.0, 0.0, 0.0, 0.0, 0.0, 0.0, 0.0, 0.0, 0.0, 0.0, 0.0, 0.0, 0.0, 0.0, 0.0, 0.0, 0.0, 0.0, 0.0, 0.0, 0.0, 0.0, 0.0, 0.0, 0.0, 0.0, 0.0, 0.0, 0.0, 0.0, 0.0, 0.0, 0.0, 0.0, 0.0, 0.0, 0.0, 0.0, 0.0, 0.0, 0.0, 0.0, 0.0, 0.0, 0.0, 0.0, 0.0, 0.0, 0.0, 0.0, 0.0, 0.0, 0.0, 0.0, 0.0, 0.0, 0.0, 0.0, 0.0, 0.0, 0.0, 0.0, 0.0, 0.0, 0.0, 0.0, 0.0, 0.0, 0.0, 0.0, 0.0, 0.0, 0.0, 0.0, 0.0, 0.0, 0.0, 0.0, 0.0, 0.0, 0.0, 0.0, 0.0, 0.0, 0.0, 0.0, 0.0, 0.0, 0.0, 0.0, 0.0, 0.0, 0.0, 0.0, 0.0, 0.0, 0.0, 0.0, 0.0, 0.0, 0.0, 0.0, 0.0, 0.0, 0.0, 0.0, 0.0, 0.0, 0.0, 0.0, 0.0, 0.0, 0.0, 0.0, 0.0, 0.0, 0.0, 0.0, 0.0, 0.0, 0.0, 0.0, 0.0, 0.0, 0.0, 0.0, 0.0, 0.0, 0.0, 0.0, 0.0, 0.0, 0.0, 0.0, 0.0, 0.0, 0.0, 0.0, 0.0, 0.0, 0.0, 0.0, 0.0, 0.0, 0.0, 0.0, 0.0, 0.0, 0.0, 0.0, 0.0, 0.0, 0.0, 0.0, 0.0, 0.0, 0.0, 0.0, 0.0, 0.0, 0.0, 0.0, 0.0, 0.0, 0.0, 0.0, 0.0, 0.0, 0.0, 0.0, 0.0, 0.0, 0.0, 0.0, 0.0, 0.0, 0.0, 0.0, 0.0, 0.0, 0.0, 0.0, 0.0, 0.0, 0.0, 0.0, 0.0, 0.0, 0.0, 0.0, 0.0, 0.0, 0.0, 0.0, 0.0, 0.0, 0.0, 0.0, 0.0, 0.0, 0.0, 0.0, 0.0, 0.0, 0.0, 0.0, 0.0, 0.0, 0.0, 0.0, 0.0, 0.0, 0.0, 0.0, 0.0, 0.0, 0.0, 0.0, 0.0, 0.0, 0.0, 0.0, 0.0, 0.0, 0.0, 0.0, 0.0, 0.0, 0.0, 0.0, 0.0, 0.0, 0.0, 0.0, 0.0, 0.0, 0.0, 0.0, 0.0, 0.0, 0.0, 0.0, 0.0, 0.0, 0.0, 0.0, 0.0, 0.0, 0.0, 0.0, 0.0, 0.0, 0.0, 0.0, 0.0, 0.0, 0.0, 0.0, 0.0, 0.0, 0.0, 0.0, 0.0, 0.0, 0.0, 0.0, 0.0, 0.0, 0.0, 0.0, 0.0, 0.0, 0.0, 0.0, 0.0, 0.0, 0.0, 0.0, 0.0, 0.0, 0.0, 0.0, 0.0, 0.0, 0.0, 0.0, 0.0, 0.0, 0.0, 0.0, 0.0, 0.0, 0.0, 0.0, 0.0, 0.0, 0.0, 0.0, 0.0, 0.0, 0.0, 0.0, 0.0, 0.0, 0.0, 0.0, 0.0, 0.0, 0.0, 0.0, 0.0, 0.0, 0.0, 0.0, 0.0, 0.0, 0.0, 0.0, 0.0, 0.0, 0.0, 0.0, 0.0, 0.0, 0.0, 0.0, 0.0, 0.0, 0.0, 0.0, 0.0, 0.0, 0.0, 0.0, 0.0, 0.0, 0.0, 0.0, 0.0, 0.0, 0.0, 0.0, 0.0, 0.0, 0.0, 0.0, 0.0, 0.0, 0.0, 0.0, 0.0, 0.0, 0.0, 0.0, 0.0, 0.0, 0.0, 0.0, 0.0, 0.0, 0.0, 0.0, 0.0, 0.0, 0.0, 0.0, 0.0, 0.0, 0.0, 0.0, 0.0, 0.0, 0.0, 0.0, 0.0, 0.0, 0.0, 0.0, 0.0, 0.0, 0.0, 0.0, 0.0, 0.0, 0.0, 0.0, 0.0, 0.0, 0.0, 0.0, 0.0, 0.0, 0.0, 0.0, 0.0, 0.0, 0.0, 0.0, 0.0, 0.0, 0.0, 0.0, 0.0, 0.0, 0.0, 0.0, 0.0, 0.0, 0.0, 0.0, 0.0, 0.0, 0.0, 0.0, 0.0, 0.0, 0.0, 0.0, 0.0, 0.0, 0.0, 0.0, 0.0, 0.0, 0.0, 0.0, 0.0, 0.0, 0.0, 0.0, 0.0, 0.0, 0.0, 0.0, 0.0, 0.0, 0.0, 0.0, 0.0, 0.0, 0.0, 0.0, 0.0, 0.0, 0.0, 0.0, 0.0, 0.0, 0.0, 0.0, 0.0, 0.0, 0.0, 0.0, 0.0, 0.0, 0.0, 0.0, 0.0, 0.0, 0.0, 0.0, 0.0, 0.0, 0.0, 0.0, 0.0, 0.0, 0.0, 0.0, 0.0, 0.0, 0.0, 0.0, 0.0, 0.0, 0.0, 0.0, 0.0, 0.0, 0.0, 0.0, 0.0, 0.0, 0.0, 0.0, 0.0, 0.0, 0.0, 0.0, 0.0, 0.0, 0.0, 0.0, 0.0, 0.0, 0.0, 0.0, 0.0, 0.0, 0.0, 0.0, 0.0, 0.0, 0.0, 0.0, 0.0, 0.0, 0.0, 0.0, 0.0, 0.0, 0.0, 0.0, 0.0, 0.0, 0.0, 0.0, 0.0, 0.0, 0.0, 0.0, 0.0, 0.0, 0.0, 0.0, 0.0, 0.0, 0.0, 0.0, 0.0, 0.0, 0.0, 0.0, 0.0, 0.0, 0.0, 0.0, 0.0, 0.0, 0.0, 0.0, 0.0, 0.0, 0.0, 0.0, 0.0, 0.0, 0.0, 0.0, 0.0, 0.0, 0.0, 0.0, 0.0, 0.0, 0.0, 0.0, 0.0, 0.0, 0.0, 0.0, 0.0, 0.0, 0.0, 0.0, 0.0, 0.0, 0.0, 0.0, 0.0, 0.0, 0.0, 0.0, 0.0, 0.0, 0.0, 0.0, 0.0, 0.0, 0.0, 0.0, 0.0, 0.0, 0.0, 0.0, 0.0, 0.0, 0.0, 0.0, 0.0, 0.0, 0.0, 0.0, 0.0, 0.0, 0.0, 0.0, 0.0, 0.0, 0.0, 0.0, 0.0, 0.0, 0.0, 0.0, 0.0, 0.0, 0.0, 0.0, 0.0, 0.0, 0.0, 0.0, 0.0, 0.0, 0.0, 0.0, 0.0, 0.0, 0.0, 0.0, 0.0, 0.0, 0.0, 0.0, 0.0, 0.0, 0.0, 0.0, 0.0, 0.0, 0.0, 0.0, 0.0, 0.0, 0.0, 0.0, 0.0, 0.0, 0.0, 0.0, 0.0, 0.0, 0.0, 0.0, 0.0, 0.0, 0.0, 0.0, 0.0, 0.0, 0.0, 0.0, 0.0, 0.0, 0.0, 0.0, 0.0, 0.0, 0.0, 0.0, 0.0, 0.0, 0.0, 0.0, 0.0, 0.0, 0.0, 0.0, 0.0, 0.0, 0.0, 0.0, 0.0, 0.0, 0.0, 0.0, 0.0, 0.0, 0.0, 0.0, 0.0, 0.0, 0.0, 0.0, 0.0, 0.0, 0.0, 0.0, 0.0, 0.0, 0.0, 0.0, 0.0, 0.0, 0.0, 0.0, 0.0, 0.0, 0.0, 0.0, 0.0, 0.0, 0.0, 0.0, 0.0, 0.0, 0.0, 0.0, 0.0, 0.0, 0.0, 0.0, 0.0, 0.0, 0.0, 0.0, 0.0, 0.0, 0.0, 0.0, 0.0, 0.0, 0.0, 0.0, 0.0, 0.0, 0.0, 0.0, 0.0, 0.0, 0.0, 0.0, 0.0, 0.0, 0.0, 0.0, 0.0, 0.0, 0.0, 0.0, 0.0, 0.0, 0.0, 0.0, 0.0, 0.0, 0.0, 0.0, 0.0, 0.0, 0.0, 0.0, 0.0, 0.0, 0.0, 0.0, 0.0, 0.0, 0.0, 0.0, 0.0, 0.0, 0.0, 0.0, 0.0, 0.0, 0.0, 0.0, 0.0, 0.0, 0.0, 0.0, 0.0, 0.0, 0.0, 0.0, 0.0, 0.0, 0.0, 0.0, 0.0, 0.0, 0.0, 0.0, 0.0, 0.0, 0.0, 0.0, 0.0, 0.0, 0.0, 0.0, 0.0, 0.0, 0.0, 0.0, 0.0, 0.0, 0.0, 0.0, 0.0, 0.0, 0.0, 0.0, 0.0, 0.0, 0.0, 0.0, 0.0, 0.0, 0.0, 0.0, 0.0, 0.0, 0.0, 0.0, 0.0, 0.0, 0.0, 0.0, 0.0, 0.0, 0.0, 0.0, 0.0, 0.0, 0.0, 0.0, 0.0, 0.0, 0.0, 0.0, 0.0, 0.0, 0.0, 0.0, 0.0, 0.0, 0.0, 0.0, 0.0, 0.0, 0.0, 0.0, 0.0, 0.0, 0.0, 0.0, 0.0, 0.0, 0.0, 0.0, 0.0, 0.0, 0.0, 0.0, 0.0, 0.0, 0.0, 0.0, 0.0, 0.0, 0.0, 0.0, 0.0, 0.0, 0.0, 0.0, 0.0, 0.0, 0.0, 0.0, 0.0, 0.0, 0.0, 0.0, 0.0, 0.0, 0.0, 0.0, 0.0, 0.0, 0.0, 0.0, 0.0, 0.0, 0.0, 0.0, 0.0, 0.0, 0.0, 0.0, 0.0, 0.0, 0.0, 0.0, 0.0, 0.0, 0.0, 0.0, 0.0, 0.0, 0.0, 0.0, 0.0, 0.0, 0.0, 0.0, 0.0, 0.0, 0.0, 0.0, 0.0, 0.0, 0.0, 0.0, 0.0, 0.0, 0.0, 0.0, 0.0, 0.0, 0.0, 0.0, 0.0, 0.0, 0.0, 0.0, 0.0, 0.0, 0.0, 0.0, 0.0, 0.0, 0.0, 0.0, 0.0, 0.0, 0.0, 0.0, 0.0, 0.0, 0.0, 0.0, 0.0, 0.0, 0.0, 0.0, 0.0, 0.0, 0.0, 0.0, 0.0, 0.0, 0.0, 0.0, 0.0, 0.0, 0.0, 0.0, 0.0, 0.0, 0.0, 0.0, 0.0, 0.0, 0.0, 0.0, 0.0, 0.0, 0.0, 0.0, 0.0, 0.0, 0.0, 0.0, 0.0, 0.0, 0.0, 0.0, 0.0, 0.0, 0.0, 0.0, 0.0, 0.0, 0.0, 0.0, 0.0, 0.0, 0.0, 0.0, 0.0, 0.0, 0.0, 0.0, 0.0, 0.0, 0.0, 0.0, 0.0, 0.0, 0.0, 0.0, 0.0, 0.0, 0.0, 0.0, 0.0, 0.0, 0.0, 0.0, 0.0, 0.0, 0.0, 0.0, 0.0, 0.0, 0.0, 0.0, 0.0, 0.0, 0.0, 0.0, 0.0, 0.0, 0.0, 0.0, 0.0, 0.0, 0.0, 0.0, 0.0, 0.0, 0.0, 0.0, 0.0, 0.0, 0.0, 0.0, 0.0, 0.0, 0.0, 0.0, 0.0, 0.0, 0.0, 0.0, 0.0, 0.0, 0.0, 0.0, 0.0, 0.0, 0.0, 0.0, 0.0, 0.0, 0.0, 0.0, 0.0, 0.0, 0.0, 0.0, 0.0, 0.0, 0.0, 0.0, 0.0, 0.0, 0.0, 0.0, 0.0, 0.0, 0.0, 0.0, 0.0, 0.0, 0.0, 0.0, 0.0, 0.0, 0.0, 0.0, 0.0, 0.0, 0.0, 0.0, 0.0, 0.0, 0.0, 0.0, 0.0, 0.0, 0.0, 0.0, 0.0, 0.0, 0.0, 0.0, 0.0, 0.0, 0.0, 0.0, 0.0, 0.0, 0.0, 0.0, 0.0, 0.0, 0.0, 0.0, 0.0, 0.0, 0.0, 0.0, 0.0, 0.0, 0.0, 0.0, 0.0, 0.0, 0.0, 0.0, 0.0, 0.0, 0.0, 0.0, 0.0, 0.0, 0.0, 0.0, 0.0, 0.0, 0.0, 0.0, 0.0, 0.0, 0.0, 0.0, 0.0, 0.0, 0.0, 0.0, 0.0, 0.0, 0.0, 0.0, 0.0, 0.0, 0.0, 0.0, 0.0, 0.0, 0.0, 0.0, 0.0, 0.0, 0.0, 0.0, 0.0, 0.0, 0.0, 0.0, 0.0, 0.0, 0.0, 0.0, 0.0, 0.0, 0.0, 0.0, 0.0, 0.0, 0.0, 0.0, 0.0, 0.0, 0.0, 0.0, 0.0, 0.0, 0.0, 0.0, 0.0, 0.0, 0.0, 0.0, 0.0, 0.0, 0.0, 0.0, 0.0, 0.0, 0.0, 0.0, 0.0, 0.0, 0.0, 0.0, 0.0, 0.0, 0.0, 0.0, 0.0, 0.0, 0.0, 0.0, 0.0, 0.0, 0.0, 0.0, 0.0, 0.0, 0.0, 0.0, 0.0, 0.0, 0.0, 0.0, 0.0, 0.0, 0.0, 0.0, 0.0, 0.0, 0.0, 0.0, 0.0, 0.0, 0.0, 0.0, 0.0, 0.0, 0.0, 0.0, 0.0, 0.0, 0.0, 0.0, 0.0, 0.0, 0.0, 0.0, 0.0, 0.0, 0.0, 0.0, 0.0, 0.0, 0.0, 0.0, 0.0, 0.0, 0.0, 0.0, 0.0, 0.0, 0.0, 0.0, 0.0, 0.0, 0.0, 0.0, 0.0, 0.0, 0.0, 0.0, 0.0, 0.0, 0.0, 0.0, 0.0, 0.0, 0.0, 0.0, 0.0, 0.0, 0.0, 0.0, 0.0, 0.0, 0.0, 0.0, 0.0, 0.0, 0.0, 0.0, 0.0, 0.0, 0.0, 0.0, 0.0, 0.0, 0.0, 0.0, 0.0, 0.0, 0.0, 0.0, 0.0, 0.0, 0.0, 0.0, 0.0, 0.0, 0.0, 0.0, 0.0, 0.0, 0.0, 0.0, 0.0, 0.0, 0.0, 0.0, 0.0, 0.0, 0.0, 0.0, 0.0, 0.0, 0.0, 0.0, 0.0, 0.0, 0.0, 0.0, 0.0, 0.0, 0.0, 0.0, 0.0, 0.0, 0.0, 0.0, 0.0, 0.0, 0.0, 0.0, 0.0, 0.0, 0.0, 0.0, 0.0, 0.0, 0.0, 0.0, 0.0, 0.0, 0.0, 0.0, 0.0, 0.0, 0.0, 0.0, 0.0, 0.0, 0.0, 0.0, 0.0, 0.0, 0.0, 0.0, 0.0, 0.0, 0.0, 0.0, 0.0, 0.0, 0.0, 0.0, 0.0, 0.0, 0.0, 0.0, 0.0, 0.0, 0.0, 0.0, 0.0, 0.0, 0.0, 0.0, 0.0, 0.0, 0.0, 0.0, 0.0, 0.0, 0.0, 0.0, 0.0, 0.0, 0.0, 0.0, 0.0, 0.0, 0.0, 0.0, 0.0, 0.0, 0.0, 0.0, 0.0, 0.0, 0.0, 0.0, 0.0, 0.0, 0.0, 0.0, 0.0, 0.0, 0.0, 0.0, 0.0, 0.0, 0.0, 0.0, 0.0, 0.0, 0.0, 0.0, 0.0, 0.0, 0.0, 0.0, 0.0, 0.0, 0.0, 0.0, 0.0, 0.0, 0.0, 0.0, 0.0, 0.0, 0.0, 0.0, 0.0, 0.0, 0.0, 0.0, 0.0, 0.0, 0.0, 0.0, 0.0, 0.0, 0.0, 0.0, 0.0, 0.0, 0.0, 0.0, 0.0, 0.0, 0.0, 0.0, 0.0, 0.0, 0.0, 0.0, 0.0, 0.0, 0.0, 0.0, 0.0, 0.0, 0.0, 0.0, 0.0, 0.0, 0.0, 0.0, 0.0, 0.0, 0.0, 0.0, 0.0, 0.0, 0.0, 0.0, 0.0, 0.0, 0.0, 0.0, 0.0, 0.0, 0.0, 0.0, 0.0, 0.0, 0.0, 0.0, 0.0, 0.0, 0.0, 0.0, 0.0, 0.0, 0.0, 0.0, 0.0, 0.0, 0.0, 0.0, 0.0, 0.0, 0.0, 0.0, 0.0, 0.0, 0.0, 0.0, 0.0, 0.0, 0.0, 0.0, 0.0, 0.0, 0.0, 0.0, 0.0, 0.0, 0.0, 0.0, 0.0, 0.0, 0.0, 0.0, 0.0, 0.0, 0.0, 0.0, 0.0, 0.0, 0.0, 0.0, 0.0, 0.0, 0.0, 0.0, 0.0, 0.0, 0.0, 0.0, 0.0, 0.0, 0.0, 0.0, 0.0, 0.0, 0.0, 0.0, 0.0, 0.0, 0.0, 0.0, 0.0, 0.0, 0.0, 0.0, 0.0, 0.0, 0.0, 0.0, 0.0, 0.0, 0.0, 0.0, 0.0, 0.0, 0.0, 0.0, 0.0, 0.0, 0.0, 0.0, 0.0, 0.0, 0.0, 0.0, 0.0, 0.0, 0.0, 0.0, 0.0, 0.0, 0.0, 0.0, 0.0, 0.0, 0.0, 0.0, 0.0, 0.0, 0.0, 0.0, 0.0, 0.0, 0.0, 0.0, 0.0, 0.0, 0.0, 0.0, 0.0, 0.0, 0.0, 0.0, 0.0, 0.0, 0.0, 0.0, 0.0, 0.0, 0.0, 0.0, 0.0, 0.0, 0.0, 0.0, 0.0, 0.0, 0.0, 0.0, 0.0, 0.0, 0.0, 0.0, 0.0, 0.0, 0.0, 0.0, 0.0, 0.0, 0.0, 0.0, 0.0, 0.0, 0.0, 0.0, 0.0, 0.0, 0.0, 0.0, 0.0, 0.0, 0.0, 0.0, 0.0, 0.0, 0.0, 0.0, 0.0, 0.0, 0.0, 0.0, 0.0, 0.0, 0.0, 0.0, 0.0, 0.0, 0.0, 0.0, 0.0, 0.0, 0.0, 0.0, 0.0, 0.0, 0.0, 0.0, 0.0, 0.0, 0.0, 0.0, 0.0, 0.0, 0.0, 0.0, 0.0, 0.0, 0.0, 0.0, 0.0, 0.0, 0.0, 0.0, 0.0, 0.0, 0.0, 0.0, 0.0, 0.0, 0.0, 0.0, 0.0, 0.0, 0.0, 0.0, 0.0, 0.0, 0.0, 0.0, 0.0, 0.0, 0.0, 0.0, 0.0, 0.0, 0.0, 0.0, 0.0, 0.0, 0.0, 0.0, 0.0, 0.0, 0.0, 0.0, 0.0, 0.0, 0.0, 0.0, 0.0, 0.0, 0.0, 0.0, 0.0, 0.0, 0.0, 0.0, 0.0, 0.0, 0.0, 0.0, 0.0, 0.0, 0.0, 0.0, 0.0, 0.0, 0.0, 0.0, 0.0, 0.0, 0.0, 0.0, 0.0, 0.0, 0.0, 0.0, 0.0, 0.0, 0.0, 0.0, 0.0, 0.0, 0.0, 0.0, 0.0, 0.0, 0.0, 0.0, 0.0, 0.0, 0.0, 0.0, 0.0, 0.0, 0.0, 0.0, 0.0, 0.0, 0.0, 0.0, 0.0, 0.0, 0.0, 0.0, 0.0, 0.0, 0.0, 0.0, 0.0, 0.0, 0.0, 0.0, 0.0, 0.0, 0.0, 0.0, 0.0, 0.0, 0.0, 0.0, 0.0, 0.0, 0.0, 0.0, 0.0, 0.0, 0.0, 0.0, 0.0, 0.0, 0.0, 0.0, 0.0, 0.0, 0.0, 0.0, 0.0, 0.0, 0.0, 0.0, 0.0, 0.0, 0.0, 0.0, 0.0, 0.0, 0.0, 0.0, 0.0, 0.0, 0.0, 0.0, 0.0, 0.0, 0.0, 0.0, 0.0, 0.0, 0.0, 0.0, 0.0, 0.0, 0.0, 0.0, 0.0, 0.0, 0.0, 0.0, 0.0, 0.0, 0.0, 0.0, 0.0, 0.0, 0.0, 0.0, 0.0, 0.0, 0.0, 0.0, 0.0, 0.0, 0.0, 0.0, 0.0, 0.0, 0.0, 0.0, 0.0, 0.0, 0.0, 0.0, 0.0, 0.0, 0.0, 0.0, 0.0, 0.0, 0.0, 0.0, 0.0, 0.0, 0.0, 0.0, 0.0, 0.0, 0.0, 0.0, 0.0, 0.0, 0.0, 0.0, 0.0, 0.0, 0.0, 0.0, 0.0, 0.0, 0.0, 0.0, 0.0, 0.0, 0.0, 0.0, 0.0, 0.0, 0.0, 0.0, 0.0, 0.0, 0.0, 0.0, 0.0, 0.0, 0.0, 0.0, 0.0, 0.0, 0.0, 0.0, 0.0, 0.0, 0.0, 0.0, 0.0, 0.0, 0.0, 0.0, 0.0, 0.0, 0.0, 0.0, 0.0, 0.0, 0.0, 0.0, 0.0, 0.0, 0.0, 0.0, 0.0, 0.0, 0.0, 0.0, 0.0, 0.0, 0.0, 0.0, 0.0, 0.0, 0.0, 0.0, 0.0, 0.0, 0.0, 0.0, 0.0, 0.0, 0.0, 0.0, 0.0, 0.0, 0.0, 0.0, 0.0, 0.0, 0.0, 0.0, 0.0, 0.0, 0.0, 0.0, 0.0, 0.0, 0.0, 0.0, 0.0, 0.0, 0.0, 0.0, 0.0, 0.0, 0.0, 0.0, 0.0, 0.0, 0.0, 0.0, 0.0, 0.0, 0.0, 0.0, 0.0, 0.0, 0.0, 0.0, 0.0, 0.0, 0.0, 0.0, 0.0, 0.0, 0.0, 0.0, 0.0, 0.0, 0.0, 0.0, 0.0, 0.0, 0.0, 0.0, 0.0, 0.0, 0.0, 0.0, 0.0, 0.0, 0.0, 0.0, 0.0, 0.0, 0.0, 0.0, 0.0, 0.0, 0.0, 0.0, 0.0, 0.0, 0.0, 0.0, 0.0, 0.0, 0.0, 0.0, 0.0, 0.0, 0.0, 0.0, 0.0, 0.0, 0.0, 0.0, 0.0, 0.0, 0.0, 0.0, 0.0, 0.0, 0.0, 0.0, 0.0, 0.0, 0.0, 0.0, 0.0, 0.0, 0.0, 0.0, 0.0, 0.0, 0.0, 0.0, 0.0, 0.0, 0.0, 0.0, 0.0, 0.0, 0.0, 0.0, 0.0, 0.0, 0.0, 0.0, 0.0, 0.0, 0.0, 0.0, 0.0, 0.0, 0.0, 0.0, 0.0, 0.0, 0.0, 0.0, 0.0, 0.0, 0.0, 0.0, 0.0, 0.0, 0.0, 0.0, 0.0, 0.0, 0.0, 0.0, 0.0, 0.0, 0.0, 0.0, 0.0, 0.0, 0.0, 0.0, 0.0, 0.0, 0.0, 0.0, 0.0, 0.0, 0.0, 0.0, 0.0, 0.0, 0.0, 0.0, 0.0, 0.0, 0.0, 0.0, 0.0, 0.0, 0.0, 0.0, 0.0, 0.0, 0.0, 0.0, 0.0, 0.0, 0.0, 0.0, 0.0, 0.0, 0.0, 0.0, 0.0, 0.0, 0.0, 0.0, 0.0, 0.0, 0.0, 0.0, 0.0, 0.0, 0.0, 0.0, 0.0, 0.0, 0.0, 0.0, 0.0, 0.0, 0.0, 0.0, 0.0, 0.0, 0.0, 0.0, 0.0, 0.0, 0.0, 0.0, 0.0, 0.0, 0.0, 0.0, 0.0, 0.0, 0.0, 0.0, 0.0, 0.0, 0.0, 0.0, 0.0, 0.0, 0.0, 0.0, 0.0, 0.0, 0.0, 0.0, 0.0, 0.0, 0.0, 0.0, 0.0, 0.0, 0.0, 0.0, 0.0, 0.0, 0.0, 0.0, 0.0, 0.0, 0.0, 0.0, 0.0, 0.0, 0.0, 0.0, 0.0, 0.0, 0.0, 0.0, 0.0, 0.0, 0.0, 0.0, 0.0, 0.0, 0.0, 0.0, 0.0, 0.0, 0.0, 0.0, 0.0, 0.0, 0.0, 0.0, 0.0, 0.0, 0.0, 0.0, 0.0, 0.0, 0.0, 0.0, 0.0, 0.0, 0.0, 0.0, 0.0, 0.0, 0.0, 0.0, 0.0, 0.0, 0.0, 0.0, 0.0, 0.0, 0.0, 0.0, 0.0, 0.0, 0.0, 0.0, 0.0, 0.0, 0.0, 0.0, 0.0, 0.0, 0.0, 0.0, 0.0, 0.0, 0.0, 0.0, 0.0, 0.0, 0.0, 0.0, 0.0, 0.0, 0.0, 0.0, 0.0, 0.0, 0.0, 0.0, 0.0, 0.0, 0.0, 0.0, 0.0, 0.0, 0.0, 0.0, 0.0, 0.0, 0.0, 0.0, 0.0, 0.0, 0.0, 0.0, 0.0, 0.0, 0.0, 0.0, 0.0, 0.0, 0.0, 0.0, 0.0, 0.0, 0.0, 0.0, 0.0, 0.0, 0.0, 0.0, 0.0, 0.0, 0.0, 0.0, 0.0, 0.0, 0.0, 0.0, 0.0, 0.0, 0.0, 0.0, 0.0, 0.0, 0.0, 0.0, 0.0, 0.0, 0.0, 0.0, 0.0, 0.0, 0.0, 0.0, 0.0, 0.0, 0.0, 0.0, 0.0, 0.0, 0.0, 0.0, 0.0, 0.0, 0.0, 0.0, 0.0, 0.0, 0.0, 0.0, 0.0, 0.0, 0.0, 0.0, 0.0, 0.0, 0.0, 0.0, 0.0, 0.0, 0.0, 0.0, 0.0, 0.0, 0.0, 0.0, 0.0, 0.0, 0.0, 0.0, 0.0, 0.0, 0.0, 0.0, 0.0, 0.0, 0.0, 0.0, 0.0, 0.0, 0.0, 0.0, 0.0, 0.0, 0.0, 0.0, 0.0, 0.0, 0.0, 0.0, 0.0, 0.0, 0.0, 0.0, 0.0, 0.0, 0.0, 0.0, 0.0, 0.0, 0.0, 0.0, 0.0, 0.0, 0.0, 0.0, 0.0, 0.0, 0.0, 0.0, 0.0, 0.0, 0.0, 0.0, 0.0, 0.0, 0.0, 0.0, 0.0, 0.0, 0.0, 0.0, 0.0, 0.0, 0.0, 0.0, 0.0, 0.0, 0.0, 0.0, 0.0, 0.0, 0.0, 0.0, 0.0, 0.0, 0.0, 0.0, 0.0, 0.0, 0.0, 0.0, 0.0, 0.0, 0.0, 0.0, 0.0, 0.0, 0.0, 0.0, 0.0, 0.0, 0.0, 0.0, 0.0, 0.0, 0.0, 0.0, 0.0, 0.0, 0.0, 0.0, 0.0, 0.0, 0.0, 0.0, 0.0, 0.0, 0.0, 0.0, 0.0, 0.0, 0.0, 0.0, 0.0, 0.0, 0.0, 0.0, 0.0, 0.0, 0.0, 0.0, 0.0, 0.0, 0.0, 0.0, 0.0, 0.0, 0.0, 0.0, 0.0, 0.0, 0.0, 0.0, 0.0, 0.0, 0.0, 0.0, 0.0, 0.0, 0.0, 0.0, 0.0, 0.0, 0.0, 0.0, 0.0, 0.0, 0.0, 0.0, 0.0, 0.0, 0.0, 0.0, 0.0, 0.0, 0.0, 0.0, 0.0, 0.0, 0.0, 0.0, 0.0, 0.0, 0.0, 0.0, 0.0, 0.0, 0.0, 0.0, 0.0, 0.0, 0.0, 0.0, 0.0, 0.0, 0.0, 0.0, 0.0, 0.0, 0.0, 0.0, 0.0, 0.0, 0.0, 0.0, 0.0, 0.0, 0.0, 0.0, 0.0, 0.0, 0.0, 0.0, 0.0, 0.0, 0.0, 0.0, 0.0, 0.0, 0.0, 0.0, 0.0, 0.0, 0.0, 0.0, 0.0, 0.0, 0.0, 0.0, 0.0, 0.0, 0.0, 0.0, 0.0, 0.0, 0.0, 0.0, 0.0, 0.0, 0.0, 0.0, 0.0, 0.0, 0.0, 0.0, 0.0, 0.0, 0.0, 0.0, 0.0, 0.0, 0.0, 0.0, 0.0, 0.0, 0.0, 0.0, 0.0, 0.0, 0.0, 0.0, 0.0, 0.0, 0.0, 0.0, 0.0, 0.0, 0.0, 0.0, 0.0, 0.0, 0.0, 0.0, 0.0, 0.0, 0.0, 0.0, 0.0, 0.0, 0.0, 0.0, 0.0, 0.0, 0.0, 0.0, 0.0, 0.0, 0.0, 0.0, 0.0])
me_cube.use_remesh_fix_poles = True
me_cube.use_remesh_preserve_attributes = False
me_cube.use_mirror_vertex_groups = False
me_cube.update()
me_cube_005 = bpy.data.meshes.new('Cube.005')
me_cube_005.from_pydata([(0.3763, 0.5267, -2.93), (0.3364, 1.181, -2.93), (0.4546, 1.083, -2.929), (0.4546, 0.6246, -2.929), (-0.2392, 0.5267, -2.93), (-0.1993, 1.181, -2.93), (-0.3176, 1.083, -2.929), (-0.3176, 0.6246, -2.929), (0.06853, 0.5118, -2.932), (0.06853, 1.195, -2.932), (0.5175, 0.8536, -2.929), (-0.3804, 0.8536, -2.929), (0.4315, 0.4717, -2.991), (0.3845, 1.236, -2.991), (0.524, 1.154, -2.989), (0.524, 0.586, -2.989), (-0.2945, 0.4717, -2.991), (-0.2474, 1.236, -2.991), (-0.3869, 1.151, -2.989), (-0.3869, 0.586, -2.989), (0.06853, 0.4543, -2.993), (0.06853, 1.253, -2.993), (0.5981, 0.8536, -2.989), (-0.4611, 0.8536, -2.989), (0.731, 0.4924, -5.686), (0.6432, 1.367, -5.686), (0.9036, 1.255, -5.685), (0.9925, 0.5685, -5.685), (-0.6241, 0.4924, -5.686), (-0.5363, 1.367, -5.686), (-0.7967, 1.258, -5.685), (-0.8261, 0.5685, -5.685), (0.05344, 0.4725, -5.689), (0.05344, 1.387, -5.689), (1.042, 0.9298, -5.684), (-0.9351, 0.9298, -5.684), (0.5427, 0.4815, -3.889), (0.6654, 0.4794, -4.788), (0.8631, 0.5519, -4.786), (0.7029, 0.543, -3.888), (0.7906, 0.907, -3.88), (0.9439, 0.9171, -4.786), (0.82, 1.257, -4.786), (0.6648, 1.253, -3.888), (0.5867, 1.355, -4.788), (0.4806, 1.332, -3.889), (0.0635, 0.4621, -3.892), (0.05847, 0.4594, -4.79), (-0.5484, 0.4794, -4.788), (-0.4157, 0.4815, -3.889), (0.05847, 1.375, -4.79), (0.0635, 1.352, -3.892), (-0.6357, 0.907, -3.888), (-0.806, 0.9171, -4.786), (-0.703, 1.257, -4.786), (-0.5378, 1.249, -3.888), (-0.7282, 0.5628, -4.786), (-0.5607, 0.543, -3.888), (-0.4698, 1.355, -4.788), (-0.3536, 1.332, -3.889)], [], [(5, 17, 18, 6), (0, 8, 20, 12), (9, 21, 17, 5), (11, 23, 19, 7), (3, 0, 12, 15), (2, 10, 22, 14), (1, 2, 14, 13), (4, 16, 20, 8), (9, 1, 13, 21), (6, 18, 23, 11), (10, 3, 15, 22), (7, 19, 16, 4), (38, 37, 24, 27), (42, 41, 34, 26), (44, 42, 26, 25), (48, 28, 32, 47), (50, 44, 25, 33), (54, 30, 35, 53), (41, 38, 27, 34), (56, 31, 28, 48), (58, 29, 30, 54), (37, 47, 32, 24), (50, 33, 29, 58), (53, 35, 31, 56), (23, 52, 57, 19), (52, 53, 56, 57), (21, 51, 59, 17), (51, 50, 58, 59), (12, 20, 46, 36), (36, 46, 47, 37), (17, 59, 55, 18), (59, 58, 54, 55), (19, 57, 49, 16), (57, 56, 48, 49), (22, 15, 39, 40), (40, 39, 38, 41), (18, 55, 52, 23), (55, 54, 53, 52), (21, 13, 45, 51), (51, 45, 44, 50), (16, 49, 46, 20), (49, 48, 47, 46), (13, 14, 43, 45), (45, 43, 42, 44), (14, 22, 40, 43), (43, 40, 41, 42), (15, 12, 36, 39), (39, 36, 37, 38)])
me_cube_005.polygons.foreach_set('use_smooth', [True] * 48)
_uv = me_cube_005.uv_layers.new(name='UVMap')
_uv.uv.foreach_set('vector', [0.0, 0.0, 0.0, 0.0, 0.0, 0.0, 0.0, 0.0, 0.0, 0.0, 0.0, 0.0, 0.0, 0.0, 0.0, 0.0, 0.0, 0.0, 0.0, 0.0, 0.0, 0.0, 0.0, 0.0, 0.0, 0.0, 0.0, 0.0, 0.0, 0.0, 0.0, 0.0, 0.0, 0.0, 0.0, 0.0, 0.0, 0.0, 0.0, 0.0, 0.0, 0.0, 0.0, 0.0, 0.0, 0.0, 0.0, 0.0, 0.0, 0.0, 0.0, 0.0, 0.0, 0.0, 0.0, 0.0, 0.0, 0.0, 0.0, 0.0, 0.0, 0.0, 0.0, 0.0, 0.0, 0.0, 0.0, 0.0, 0.0, 0.0, 0.0, 0.0, 0.0, 0.0, 0.0, 0.0, 0.0, 0.0, 0.0, 0.0, 0.0, 0.0, 0.0, 0.0, 0.0, 0.0, 0.0, 0.0, 0.0, 0.0, 0.0, 0.0, 0.0, 0.0, 0.0, 0.0, 0.0, 0.0, 0.0, 0.0, 0.0, 0.0, 0.0, 0.0, 0.0, 0.0, 0.0, 0.0, 0.0, 0.0, 0.0, 0.0, 0.0, 0.0, 0.0, 0.0, 0.0, 0.0, 0.0, 0.0, 0.0, 0.0, 0.0, 0.0, 0.0, 0.0, 0.0, 0.0, 0.0, 0.0, 0.0, 0.0, 0.0, 0.0, 0.0, 0.0, 0.0, 0.0, 0.0, 0.0, 0.0, 0.0, 0.0, 0.0, 0.0, 0.0, 0.0, 0.0, 0.0, 0.0, 0.0, 0.0, 0.0, 0.0, 0.0, 0.0, 0.0, 0.0, 0.0, 0.0, 0.0, 0.0, 0.0, 0.0, 0.0, 0.0, 0.0, 0.0, 0.0, 0.0, 0.0, 0.0, 0.0, 0.0, 0.0, 0.0, 0.0, 0.0, 0.0, 0.0, 0.0, 0.0, 0.0, 0.0, 0.0, 0.0, 0.0, 0.0, 0.0, 0.0, 0.0, 0.0, 0.0, 0.0, 0.0, 0.0, 0.0, 0.0, 0.0, 0.0, 0.0, 0.0, 0.0, 0.0, 0.0, 0.0, 0.0, 0.0, 0.0, 0.0, 0.0, 0.0, 0.0, 0.0, 0.0, 0.0, 0.0, 0.0, 0.0, 0.0, 0.0, 0.0, 0.0, 0.0, 0.0, 0.0, 0.0, 0.0, 0.0, 0.0, 0.0, 0.0, 0.0, 0.0, 0.0, 0.0, 0.0, 0.0, 0.0, 0.0, 0.0, 0.0, 0.0, 0.0, 0.0, 0.0, 0.0, 0.0, 0.0, 0.0, 0.0, 0.0, 0.0, 0.0, 0.0, 0.0, 0.0, 0.0, 0.0, 0.0, 0.0, 0.0, 0.0, 0.0, 0.0, 0.0, 0.0, 0.0, 0.0, 0.0, 0.0, 0.0, 0.0, 0.0, 0.0, 0.0, 0.0, 0.0, 0.0, 0.0, 0.0, 0.0, 0.0, 0.0, 0.0, 0.0, 0.0, 0.0, 0.0, 0.0, 0.0, 0.0, 0.0, 0.0, 0.0, 0.0, 0.0, 0.0, 0.0, 0.0, 0.0, 0.0, 0.0, 0.0, 0.0, 0.0, 0.0, 0.0, 0.0, 0.0, 0.0, 0.0, 0.0, 0.0, 0.0, 0.0, 0.0, 0.0, 0.0, 0.0, 0.0, 0.0, 0.0, 0.0, 0.0, 0.0, 0.0, 0.0, 0.0, 0.0, 0.0, 0.0, 0.0, 0.0, 0.0, 0.0, 0.0, 0.0, 0.0, 0.0, 0.0, 0.0, 0.0, 0.0, 0.0, 0.0, 0.0, 0.0, 0.0, 0.0, 0.0, 0.0, 0.0, 0.0, 0.0, 0.0, 0.0, 0.0, 0.0, 0.0, 0.0, 0.0, 0.0, 0.0, 0.0, 0.0, 0.0, 0.0, 0.0, 0.0, 0.0, 0.0, 0.0, 0.0, 0.0, 0.0, 0.0, 0.0, 0.0, 0.0, 0.0, 0.0, 0.0, 0.0])
me_cube_005.use_remesh_fix_poles = True
me_cube_005.use_remesh_preserve_attributes = False
me_cube_005.use_mirror_vertex_groups = False
me_cube_005.update()
me_cylinder_000 = bpy.data.meshes.new('Cylinder.000')
me_cylinder_000.from_pydata([(2.698, 1.864, -0.01148), (-2.709, 1.864, -0.01152), (-2.698, -1.885, -0.01154), (2.709, -1.885, -0.0115), (0.005683, -1.885, -0.01152), (-0.005703, 1.864, -0.0115), (-2.704, -0.361, -0.01153), (2.704, -0.361, -0.01149), (3.286, 2.107, -0.9878), (-3.3, 2.107, -0.9878), (-3.286, -2.581, -0.9878), (3.3, -2.581, -0.9878), (0.006917, -2.581, -0.9878), (-0.006951, 2.107, -0.9878), (-3.293, -0.3652, -0.9878), (3.294, -0.3652, -0.9878), (0.1811, -0.00771, 0.06719), (0.1672, 0.06345, 0.06719), (-0.0007464, 0.175, 0.06719), (-0.1674, 0.06329, 0.06719), (0.1674, -0.07529, 0.06719), (0.001095, -0.1874, 0.06718), (0.5072, -0.01001, 0.06617), (-0.002605, 0.5003, 0.06618), (0.4698, -0.1981, 0.06617), (-0.5071, -0.01001, 0.06617), (0.002589, -0.514, 0.06617), (0.4684, 0.1876, 0.06618), (-0.4687, 0.1869, 0.06617), (-0.4694, -0.1988, 0.06617), (0.0001406, -0.3652, -0.9878), (-0.1676, -0.07539, 0.06719), (-0.1813, -0.006004, 0.06719), (-0.0001139, -0.006857, 0.06719)], [], [(27, 22, 7, 0), (28, 23, 5, 1), (23, 27, 0, 5), (22, 24, 3, 7), (29, 25, 6, 2), (24, 26, 4, 3), (26, 29, 2, 4), (25, 28, 1, 6), (0, 7, 15, 8), (5, 0, 8, 13), (1, 5, 13, 9), (7, 3, 11, 15), (2, 6, 14, 10), (4, 2, 10, 12), (3, 4, 12, 11), (6, 1, 9, 14), (20, 21, 26, 24), (16, 20, 24, 22), (18, 17, 27, 23), (19, 18, 23, 28), (15, 11, 12, 30), (12, 10, 14, 30), (14, 9, 13, 30), (8, 15, 30, 13), (27, 17, 16, 22), (19, 32, 33, 18), (31, 21, 33, 32), (21, 31, 29, 26), (29, 31, 32, 25), (19, 28, 25, 32), (21, 20, 16, 33), (18, 33, 16, 17)])
me_cylinder_000.polygons.foreach_set('use_smooth', [True] * 32)
_uv = me_cylinder_000.uv_layers.new(name='UVMap')
_uv.uv.foreach_set('vector', [1.0, 0.5, 1.0, 0.7557, 1.0, 0.7557, 1.0, 0.5, 0.9167, 0.5, 0.9583, 0.5, 0.9583, 0.5, 0.9167, 0.5, 0.9583, 0.5, 1.0, 0.5, 1.0, 0.5, 0.9583, 0.5, 1.0, 0.7557, 1.0, 1.0, 1.0, 1.0, 1.0, 0.7557, 0.9167, 1.0, 0.9167, 0.7557, 0.9167, 0.7557, 0.9167, 1.0, 1.0, 1.0, 0.9583, 1.0, 0.9583, 1.0, 1.0, 1.0, 0.9583, 1.0, 0.9167, 1.0, 0.9167, 1.0, 0.9583, 1.0, 0.9167, 0.7557, 0.9167, 0.5, 0.9167, 0.5, 0.9167, 0.7557, 1.0, 0.5, 1.0, 0.7557, 1.0, 0.7557, 1.0, 0.5, 0.9583, 0.5, 1.0, 0.5, 1.0, 0.5, 0.9583, 0.5, 0.9167, 0.5, 0.9583, 0.5, 0.9583, 0.5, 0.9167, 0.5, 1.0, 0.7557, 1.0, 1.0, 1.0, 1.0, 1.0, 0.7557, 0.9167, 1.0, 0.9167, 0.7557, 0.9167, 0.7557, 0.9167, 1.0, 0.9583, 1.0, 0.9167, 1.0, 0.9167, 1.0, 0.9583, 1.0, 1.0, 1.0, 0.9583, 1.0, 0.9583, 1.0, 1.0, 1.0, 0.9167, 0.7557, 0.9167, 0.5, 0.9167, 0.5, 0.9167, 0.7557, 1.0, 1.0, 0.9583, 1.0, 0.9583, 1.0, 1.0, 1.0, 1.0, 0.7557, 1.0, 1.0, 1.0, 1.0, 1.0, 0.7557, 0.9583, 0.5, 1.0, 0.5, 1.0, 0.5, 0.9583, 0.5, 0.9167, 0.5, 0.9583, 0.5, 0.9583, 0.5, 0.9167, 0.5, 1.0, 0.7557, 1.0, 1.0, 0.9583, 1.0, 0.0, 0.0, 0.9583, 1.0, 0.9167, 1.0, 0.9167, 0.7557, 0.0, 0.0, 0.9167, 0.7557, 0.9167, 0.5, 0.9583, 0.5, 0.0, 0.0, 1.0, 0.5, 1.0, 0.7557, 0.0, 0.0, 0.9583, 0.5, 1.0, 0.5, 1.0, 0.5, 1.0, 0.7557, 1.0, 0.7557, 0.9167, 0.5, 0.0, 0.0, 0.0, 0.0, 0.9583, 0.5, 0.0, 0.0, 0.9583, 1.0, 0.0, 0.0, 0.0, 0.0, 0.9583, 1.0, 0.0, 0.0, 0.9167, 1.0, 0.9583, 1.0, 0.9167, 1.0, 0.0, 0.0, 0.0, 0.0, 0.9167, 0.7557, 0.9167, 0.5, 0.9167, 0.5, 0.9167, 0.7557, 0.0, 0.0, 0.9583, 1.0, 1.0, 1.0, 1.0, 0.7557, 0.0, 0.0, 0.9583, 0.5, 0.0, 0.0, 1.0, 0.7557, 1.0, 0.5])
me_cylinder_000.use_remesh_fix_poles = True
me_cylinder_000.use_remesh_preserve_attributes = False
me_cylinder_000.use_mirror_vertex_groups = False
me_cylinder_000.update()
me_cube_001 = bpy.data.meshes.new('Cube.001')
me_cube_001.from_pydata([(-1.453, -1.319, -8.261), (-1.453, -1.161, -8.261), (-1.294, -1.161, -8.26), (-1.294, -1.319, -8.26), (-0.9203, -1.273, -1.005), (-0.9203, -1.207, -1.005), (-0.9688, -1.207, -1.05), (-0.9688, -1.273, -1.05), (-1.075, -1.295, -0.5108), (-1.075, -1.185, -0.5108), (-1.138, -1.185, -0.5999), (-1.138, -1.295, -0.5999), (-1.412, -1.302, -0.3699), (-1.412, -1.178, -0.3699), (-1.411, -1.178, -0.4931), (-1.411, -1.302, -0.4931), (-1.985, -1.311, -0.6942), (-1.985, -1.169, -0.6942), (-1.86, -1.169, -0.761), (-1.86, -1.311, -0.761), (-1.832, -1.319, -1.459), (-1.832, -1.161, -1.459), (-1.723, -1.161, -1.343), (-1.723, -1.319, -1.343), (-1.452, -1.319, -1.628), (-1.452, -1.161, -1.628), (-1.322, -1.161, -1.487), (-1.322, -1.319, -1.487), (-0.7642, -1.26, -1.07), (-0.7642, -1.22, -1.07), (-0.7778, -1.22, -1.108), (-0.7778, -1.26, -1.108), (-1.062, -1.24, -0.4924), (-1.262, -1.24, -8.26), (-1.387, -1.128, -1.557), (-1.834, -1.24, -0.7749), (-0.7614, -1.24, -1.062), (-1.486, -1.24, -8.261), (-1.777, -1.352, -1.401), (-0.771, -1.24, -1.089), (-0.9789, -1.24, -1.06), (-1.923, -1.34, -0.7276), (-1.412, -1.153, -0.4315), (-1.479, -1.24, -1.657), (-0.9103, -1.24, -0.996), (-1.923, -1.14, -0.7276), (-0.9446, -1.287, -1.028), (-1.701, -1.24, -1.319), (-1.151, -1.24, -0.6184), (-1.412, -1.327, -0.4315), (-0.9446, -1.193, -1.028), (-1.854, -1.24, -1.483), (-1.37, -1.24, -8.26), (-0.771, -1.269, -1.089), (-1.106, -1.317, -0.5554), (-1.411, -1.24, -0.5186), (-1.374, -1.128, -8.26), (-1.106, -1.163, -0.5554), (-1.413, -1.24, -0.3443), (-1.374, -1.352, -8.26), (-0.771, -1.211, -1.089), (-1.295, -1.24, -1.458), (-0.7806, -1.24, -1.116), (-1.387, -1.352, -1.557), (-1.777, -1.128, -1.401), (-2.011, -1.24, -0.6803), (-2.103, -1.24, -1.058), (-2.001, -1.119, -1.05), (-1.899, -1.24, -1.041), (-2.001, -1.361, -1.05), (-1.929, -1.154, -1.044), (-2.073, -1.326, -1.056), (-1.929, -1.326, -1.044), (-2.073, -1.154, -1.056), (-1.77, -1.24, -0.4478), (-1.723, -1.14, -0.5212), (-1.676, -1.24, -0.5946), (-1.723, -1.34, -0.5212), (-1.69, -1.311, -0.5731), (-1.69, -1.169, -0.5731), (-1.756, -1.169, -0.4693), (-1.756, -1.311, -0.4693), (-0.9611, -1.177, -0.774), (-0.9611, -1.303, -0.774), (-1.002, -1.284, -0.7893), (-0.9026, -1.24, -0.7524), (-1.02, -1.24, -0.7957), (-0.9198, -1.284, -0.7587), (-0.9198, -1.196, -0.7587), (-1.002, -1.196, -0.7893)], [], [(52, 56, 2, 33), (39, 60, 29, 36), (85, 88, 9, 32), (82, 89, 10, 57), (86, 84, 11, 48), (83, 87, 8, 54), (81, 74, 65, 16), (71, 66, 51, 20), (70, 68, 47, 22), (31, 62, 39, 53), (79, 76, 35, 18), (20, 51, 43, 24), (22, 47, 61, 26), (8, 32, 58, 12), (28, 36, 44, 4), (62, 30, 60, 39), (88, 82, 57, 9), (53, 39, 36, 28), (32, 9, 13, 58), (57, 10, 14, 42), (48, 11, 15, 55), (54, 8, 12, 49), (74, 80, 17, 65), (75, 79, 18, 45), (76, 78, 19, 35), (77, 81, 16, 41), (30, 62, 40, 6), (84, 83, 54, 11), (9, 57, 42, 13), (87, 85, 32, 8), (37, 1, 56, 52), (11, 54, 49, 15), (80, 75, 45, 17), (89, 86, 48, 10), (21, 64, 34, 25), (23, 38, 63, 27), (78, 77, 41, 19), (25, 34, 56, 1), (27, 63, 59, 3), (73, 67, 64, 21), (66, 73, 21, 51), (67, 70, 22, 64), (68, 72, 23, 47), (69, 71, 20, 38), (51, 21, 25, 43), (64, 22, 26, 34), (47, 23, 27, 61), (38, 20, 24, 63), (29, 60, 50, 5), (31, 53, 46, 7), (72, 69, 38, 23), (59, 52, 33, 3), (43, 25, 1, 37), (34, 26, 2, 56), (61, 27, 3, 33), (63, 24, 0, 59), (0, 37, 52, 59), (24, 43, 37, 0), (26, 61, 33, 2), (10, 48, 55, 14), (36, 29, 5, 44), (60, 30, 6, 50), (62, 31, 7, 40), (53, 28, 4, 46), (19, 41, 69, 72), (41, 16, 71, 69), (35, 19, 72, 68), (45, 18, 70, 67), (65, 17, 73, 66), (17, 45, 67, 73), (18, 35, 68, 70), (16, 65, 66, 71), (15, 49, 77, 78), (13, 42, 75, 80), (49, 12, 81, 77), (55, 15, 78, 76), (42, 14, 79, 75), (58, 13, 80, 74), (14, 55, 76, 79), (12, 58, 74, 81), (6, 40, 86, 89), (4, 44, 85, 87), (7, 46, 83, 84), (5, 50, 82, 88), (46, 4, 87, 83), (40, 7, 84, 86), (50, 6, 89, 82), (44, 5, 88, 85)])
me_cube_001.polygons.foreach_set('use_smooth', [True] * 88)
_uv = me_cube_001.uv_layers.new(name='UVMap')
_uv.uv.foreach_set('vector', [0.0, 0.0, 0.0, 0.0, 0.0, 0.0, 0.0, 0.0, 0.0, 0.0, 0.0, 0.0, 0.0, 0.0, 0.0, 0.0, 0.0, 0.0, 0.0, 0.0, 0.0, 0.0, 0.0, 0.0, 0.0, 0.0, 0.0, 0.0, 0.0, 0.0, 0.0, 0.0, 0.0, 0.0, 0.0, 0.0, 0.0, 0.0, 0.0, 0.0, 0.0, 0.0, 0.0, 0.0, 0.0, 0.0, 0.0, 0.0, 0.0, 0.0, 0.0, 0.0, 0.0, 0.0, 0.0, 0.0, 0.0, 0.0, 0.0, 0.0, 0.0, 0.0, 0.0, 0.0, 0.0, 0.0, 0.0, 0.0, 0.0, 0.0, 0.0, 0.0, 0.0, 0.0, 0.0, 0.0, 0.0, 0.0, 0.0, 0.0, 0.0, 0.0, 0.0, 0.0, 0.0, 0.0, 0.0, 0.0, 0.0, 0.0, 0.0, 0.0, 0.0, 0.0, 0.0, 0.0, 0.0, 0.0, 0.0, 0.0, 0.0, 0.0, 0.0, 0.0, 0.0, 0.0, 0.0, 0.0, 0.0, 0.0, 0.0, 0.0, 0.0, 0.0, 0.0, 0.0, 0.0, 0.0, 0.0, 0.0, 0.0, 0.0, 0.0, 0.0, 0.0, 0.0, 0.0, 0.0, 0.0, 0.0, 0.0, 0.0, 0.0, 0.0, 0.0, 0.0, 0.0, 0.0, 0.0, 0.0, 0.0, 0.0, 0.0, 0.0, 0.0, 0.0, 0.0, 0.0, 0.0, 0.0, 0.0, 0.0, 0.0, 0.0, 0.0, 0.0, 0.0, 0.0, 0.0, 0.0, 0.0, 0.0, 0.0, 0.0, 0.0, 0.0, 0.0, 0.0, 0.0, 0.0, 0.0, 0.0, 0.0, 0.0, 0.0, 0.0, 0.0, 0.0, 0.0, 0.0, 0.0, 0.0, 0.0, 0.0, 0.0, 0.0, 0.0, 0.0, 0.0, 0.0, 0.0, 0.0, 0.0, 0.0, 0.0, 0.0, 0.0, 0.0, 0.0, 0.0, 0.0, 0.0, 0.0, 0.0, 0.0, 0.0, 0.0, 0.0, 0.0, 0.0, 0.0, 0.0, 0.0, 0.0, 0.0, 0.0, 0.0, 0.0, 0.0, 0.0, 0.0, 0.0, 0.0, 0.0, 0.0, 0.0, 0.0, 0.0, 0.0, 0.0, 0.0, 0.0, 0.0, 0.0, 0.0, 0.0, 0.0, 0.0, 0.0, 0.0, 0.0, 0.0, 0.0, 0.0, 0.0, 0.0, 0.0, 0.0, 0.0, 0.0, 0.0, 0.0, 0.0, 0.0, 0.0, 0.0, 0.0, 0.0, 0.0, 0.0, 0.0, 0.0, 0.0, 0.0, 0.0, 0.0, 0.0, 0.0, 0.0, 0.0, 0.0, 0.0, 0.0, 0.0, 0.0, 0.0, 0.0, 0.0, 0.0, 0.0, 0.0, 0.0, 0.0, 0.0, 0.0, 0.0, 0.0, 0.0, 0.0, 0.0, 0.0, 0.0, 0.0, 0.0, 0.0, 0.0, 0.0, 0.0, 0.0, 0.0, 0.0, 0.0, 0.0, 0.0, 0.0, 0.0, 0.0, 0.0, 0.0, 0.0, 0.0, 0.0, 0.0, 0.0, 0.0, 0.0, 0.0, 0.0, 0.0, 0.0, 0.0, 0.0, 0.0, 0.0, 0.0, 0.0, 0.0, 0.0, 0.0, 0.0, 0.0, 0.0, 0.0, 0.0, 0.0, 0.0, 0.0, 0.0, 0.0, 0.0, 0.0, 0.0, 0.0, 0.0, 0.0, 0.0, 0.0, 0.0, 0.0, 0.0, 0.0, 0.0, 0.0, 0.0, 0.0, 0.0, 0.0, 0.0, 0.0, 0.0, 0.0, 0.0, 0.0, 0.0, 0.0, 0.0, 0.0, 0.0, 0.0, 0.0, 0.0, 0.0, 0.0, 0.0, 0.0, 0.0, 0.0, 0.0, 0.0, 0.0, 0.0, 0.0, 0.0, 0.0, 0.0, 0.0, 0.0, 0.0, 0.0, 0.0, 0.0, 0.0, 0.0, 0.0, 0.0, 0.0, 0.0, 0.0, 0.0, 0.0, 0.0, 0.0, 0.0, 0.0, 0.0, 0.0, 0.0, 0.0, 0.0, 0.0, 0.0, 0.0, 0.0, 0.0, 0.0, 0.0, 0.0, 0.0, 0.0, 0.0, 0.0, 0.0, 0.0, 0.0, 0.0, 0.0, 0.0, 0.0, 0.0, 0.0, 0.0, 0.0, 0.0, 0.0, 0.0, 0.0, 0.0, 0.0, 0.0, 0.0, 0.0, 0.0, 0.0, 0.0, 0.0, 0.0, 0.0, 0.0, 0.0, 0.0, 0.0, 0.0, 0.0, 0.0, 0.0, 0.0, 0.0, 0.0, 0.0, 0.0, 0.0, 0.0, 0.0, 0.0, 0.0, 0.0, 0.0, 0.0, 0.0, 0.0, 0.0, 0.0, 0.0, 0.0, 0.0, 0.0, 0.0, 0.0, 0.0, 0.0, 0.0, 0.0, 0.0, 0.0, 0.0, 0.0, 0.0, 0.0, 0.0, 0.0, 0.0, 0.0, 0.0, 0.0, 0.0, 0.0, 0.0, 0.0, 0.0, 0.0, 0.0, 0.0, 0.0, 0.0, 0.0, 0.0, 0.0, 0.0, 0.0, 0.0, 0.0, 0.0, 0.0, 0.0, 0.0, 0.0, 0.0, 0.0, 0.0, 0.0, 0.0, 0.0, 0.0, 0.0, 0.0, 0.0, 0.0, 0.0, 0.0, 0.0, 0.0, 0.0, 0.0, 0.0, 0.0, 0.0, 0.0, 0.0, 0.0, 0.0, 0.0, 0.0, 0.0, 0.0, 0.0, 0.0, 0.0, 0.0, 0.0, 0.0, 0.0, 0.0, 0.0, 0.0, 0.0, 0.0, 0.0, 0.0, 0.0, 0.0, 0.0, 0.0, 0.0, 0.0, 0.0, 0.0, 0.0, 0.0, 0.0, 0.0, 0.0, 0.0, 0.0, 0.0, 0.0, 0.0, 0.0, 0.0, 0.0, 0.0, 0.0, 0.0, 0.0, 0.0, 0.0, 0.0, 0.0, 0.0, 0.0, 0.0, 0.0, 0.0, 0.0, 0.0, 0.0, 0.0, 0.0, 0.0, 0.0, 0.0, 0.0, 0.0, 0.0, 0.0, 0.0, 0.0, 0.0, 0.0, 0.0, 0.0, 0.0, 0.0, 0.0, 0.0, 0.0, 0.0, 0.0, 0.0, 0.0, 0.0, 0.0, 0.0, 0.0, 0.0, 0.0, 0.0, 0.0, 0.0, 0.0, 0.0, 0.0, 0.0, 0.0, 0.0, 0.0, 0.0, 0.0, 0.0, 0.0, 0.0, 0.0, 0.0, 0.0, 0.0, 0.0, 0.0, 0.0, 0.0, 0.0, 0.0, 0.0, 0.0, 0.0, 0.0, 0.0, 0.0, 0.0, 0.0, 0.0, 0.0, 0.0, 0.0, 0.0, 0.0, 0.0, 0.0, 0.0, 0.0, 0.0, 0.0, 0.0, 0.0, 0.0, 0.0, 0.0, 0.0, 0.0, 0.0, 0.0, 0.0, 0.0, 0.0, 0.0, 0.0, 0.0, 0.0, 0.0, 0.0, 0.0, 0.0, 0.0, 0.0, 0.0, 0.0, 0.0, 0.0, 0.0, 0.0, 0.0, 0.0, 0.0, 0.0, 0.0, 0.0])
me_cube_001.use_remesh_fix_poles = True
me_cube_001.use_remesh_preserve_attributes = False
me_cube_001.use_mirror_vertex_groups = False
me_cube_001.update()

# ---- objects
ob_clue1 = bpy.data.objects.new('clue1', me_plane)
ob_herdsman = bpy.data.objects.new('herdsman', me_cube)
ob_herdsmandress = bpy.data.objects.new('herdsmanDress', me_cube_005)
ob_herdsmanpiedestal = bpy.data.objects.new('herdsmanPiedestal', me_cylinder_000)
ob_herdsmancane = bpy.data.objects.new('herdsmanCane', me_cube_001)

# ---- transforms, parenting, visibility, modifiers, constraints
ob_clue1.location = (1.029, -4.028, 1.457e-17)
ob_clue1.rotation_euler = (1.541, 2.219e-16, 2.154e-16)
ob_clue1.lineart.crease_threshold = 0.0
ob_herdsman.location = (0.0, 0.0, 8.308)
ob_herdsman.lineart.crease_threshold = 0.0
_vg = ob_herdsman.vertex_groups.new(name='Chest')
_vg = ob_herdsman.vertex_groups.new(name='Neck')
_vg = ob_herdsman.vertex_groups.new(name='Head')
_vg = ob_herdsman.vertex_groups.new(name='UpperArm.R')
_vg = ob_herdsman.vertex_groups.new(name='LowerArm.R')
_vg = ob_herdsman.vertex_groups.new(name='Hand.R')
_vg = ob_herdsman.vertex_groups.new(name='UpperArm.L')
_vg = ob_herdsman.vertex_groups.new(name='LowerArm.L')
_vg = ob_herdsman.vertex_groups.new(name='Hand.L')
_vg = ob_herdsman.vertex_groups.new(name='Stomach')
_vg = ob_herdsman.vertex_groups.new(name='UpperLeg.L')
_vg = ob_herdsman.vertex_groups.new(name='LowerLeg.L')
_vg = ob_herdsman.vertex_groups.new(name='Foot.L')
_vg = ob_herdsman.vertex_groups.new(name='UpperLeg.R')
_vg = ob_herdsman.vertex_groups.new(name='LowerLeg.R')
_vg = ob_herdsman.vertex_groups.new(name='Foot.R')
ob_herdsmandress.location = (0.0, 0.0, 8.308)
ob_herdsmandress.lineart.crease_threshold = 0.0
_vg = ob_herdsmandress.vertex_groups.new(name='Chest')
_vg = ob_herdsmandress.vertex_groups.new(name='Neck')
_vg = ob_herdsmandress.vertex_groups.new(name='Head')
_vg = ob_herdsmandress.vertex_groups.new(name='UpperArm.R')
_vg = ob_herdsmandress.vertex_groups.new(name='LowerArm.R')
_vg = ob_herdsmandress.vertex_groups.new(name='Hand.R')
_vg = ob_herdsmandress.vertex_groups.new(name='UpperArm.L')
_vg = ob_herdsmandress.vertex_groups.new(name='LowerArm.L')
_vg = ob_herdsmandress.vertex_groups.new(name='Hand.L')
_vg = ob_herdsmandress.vertex_groups.new(name='Stomach')
_vg = ob_herdsmandress.vertex_groups.new(name='UpperLeg.L')
_vg = ob_herdsmandress.vertex_groups.new(name='LowerLeg.L')
_vg = ob_herdsmandress.vertex_groups.new(name='Foot.L')
_vg = ob_herdsmandress.vertex_groups.new(name='UpperLeg.R')
_vg = ob_herdsmandress.vertex_groups.new(name='LowerLeg.R')
_vg = ob_herdsmandress.vertex_groups.new(name='Foot.R')
ob_herdsmanpiedestal.location = (0.0, 0.0, 0.0)
ob_herdsmanpiedestal.lineart.crease_threshold = 0.0
ob_herdsmancane.location = (0.0, 0.0, 8.308)
ob_herdsmancane.lineart.crease_threshold = 0.0
_vg = ob_herdsmancane.vertex_groups.new(name='Chest')
_vg = ob_herdsmancane.vertex_groups.new(name='Neck')
_vg = ob_herdsmancane.vertex_groups.new(name='Head')
_vg = ob_herdsmancane.vertex_groups.new(name='UpperArm.R')
_vg = ob_herdsmancane.vertex_groups.new(name='LowerArm.R')
_vg = ob_herdsmancane.vertex_groups.new(name='Hand.R')
_vg = ob_herdsmancane.vertex_groups.new(name='UpperArm.L')
_vg = ob_herdsmancane.vertex_groups.new(name='LowerArm.L')
_vg = ob_herdsmancane.vertex_groups.new(name='Hand.L')
_vg = ob_herdsmancane.vertex_groups.new(name='Stomach')
_vg = ob_herdsmancane.vertex_groups.new(name='UpperLeg.L')
_vg = ob_herdsmancane.vertex_groups.new(name='LowerLeg.L')
_vg = ob_herdsmancane.vertex_groups.new(name='Foot.L')
_vg = ob_herdsmancane.vertex_groups.new(name='UpperLeg.R')
_vg = ob_herdsmancane.vertex_groups.new(name='LowerLeg.R')
_vg = ob_herdsmancane.vertex_groups.new(name='Foot.R')

# ---- collection membership
col_collection.objects.link(ob_clue1)
col_collection.objects.link(ob_herdsman)
col_collection.objects.link(ob_herdsmandress)
col_collection.objects.link(ob_herdsmanpiedestal)
col_collection.objects.link(ob_herdsmancane)

# ---- scene / render settings (as saved in the file)
scene.frame_start = 1; scene.frame_end = 250; scene.frame_set(79)
scene.render.engine = 'BLENDER_EEVEE_NEXT'
scene.cycles.use_denoising = False
scene.cycles.samples = 128
scene.cycles.sampling_pattern = 'TABULATED_SOBOL'
scene.cycles.use_adaptive_sampling = False
scene.cycles.use_light_tree = False
scene.view_settings.view_transform = 'Filmic'
bpy.context.view_layer.update()

# ---- added for rendering (the .blend has no active camera and no usable light): camera, sun
cam_auto = bpy.data.cameras.new('AutoCamera')
cam_auto.lens = 50.0
cam_auto.sensor_width = 36.0
cam_auto.clip_end = 1000.0
ob_auto_camera = bpy.data.objects.new('AutoCamera', cam_auto)
scene.collection.objects.link(ob_auto_camera)
ob_auto_camera.location = (11.5642, -14.1138, 13.0247)
ob_auto_camera.rotation_euler = (1.09748, -7.21219e-08, 0.694738)
scene.camera = ob_auto_camera
light_auto_sun = bpy.data.lights.new('AutoSun', 'SUN')
light_auto_sun.energy = 3.0
light_auto_sun.angle = 0.0523599
ob_auto_sun = bpy.data.objects.new('AutoSun', light_auto_sun)
scene.collection.objects.link(ob_auto_sun)
ob_auto_sun.rotation_euler = (0.872665, 0.174533, 0.523599)
bpy.context.view_layer.update()
